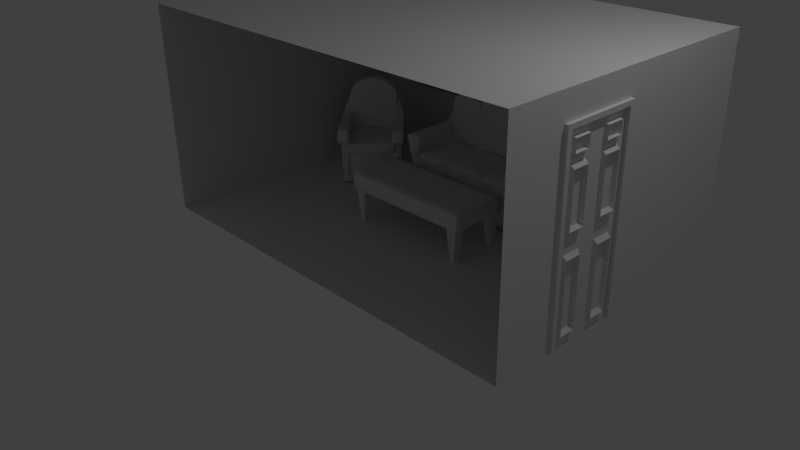 # Source: coach_2.blend  (saved by Blender 2.75.0; exported with 4.5.12 LTS)
import bpy
from mathutils import Matrix  # noqa: F401  (used for matrix-valued properties, if any)

bpy.ops.wm.read_factory_settings(use_empty=True)
scene = bpy.context.scene
scene.name = 'Scene'

# ---- collections
col_collection_1 = bpy.data.collections.new('Collection 1'); scene.collection.children.link(col_collection_1)
col_collection_11 = bpy.data.collections.new('Collection 11'); scene.collection.children.link(col_collection_11)

# ---- materials (node trees are filled in below, after node groups)
mat_semigloss_white = bpy.data.materials.new('semigloss white')
mat_semigloss_white.alpha_threshold = 0.0
mat_semigloss_white.use_transparent_shadow = False
mat_semigloss_white.roughness = 0.5

# ---- material node trees

# ---- world
world_world = bpy.data.worlds.new('World'); scene.world = world_world
world_world.color = (0.05088, 0.05088, 0.05088)
world_world.use_sun_shadow = False
world_world.sun_shadow_jitter_overblur = 0.0
world_world.cycles.sampling_method = 'MANUAL'
world_world.cycles.sample_map_resolution = 256

# ---- cameras
cam_camera = bpy.data.cameras.new('Camera')
cam_camera.clip_end = 100.0
cam_camera.lens = 35.0
cam_camera.sensor_width = 32.0
cam_camera.sensor_height = 18.0
cam_camera.ortho_scale = 7.314
cam_camera.dof.focus_distance = 0.0
cam_camera.dof.aperture_fstop = 128.0

# ---- lights
light_lamp = bpy.data.lights.new('Lamp', 'POINT')
light_lamp.transmission_factor = 0.0
light_lamp.cutoff_distance = 30.0
light_lamp.energy = 100.0
light_lamp.shadow_buffer_clip_start = 1.001
light_lamp.shadow_soft_size = 0.1
light_lamp.shadow_maximum_resolution = 0.006
light_lamp.use_absolute_resolution = True
light_lamp.cycles.use_multiple_importance_sampling = False

# ---- meshes
me_plane_002 = bpy.data.meshes.new('Plane.002')
me_plane_002.from_pydata([(-0.896, 2.248, 0.01057), (-0.9833, 2.045, 0.6454), (-0.896, 2.434, 0.01057), (-0.9833, 2.499, 0.6454), (-0.8307, 2.248, 0.01057), (-0.7744, 2.045, 0.6454), (-0.8307, 2.434, 0.01057), (-0.7744, 2.499, 0.6454), (-0.896, 0.5916, 0.01057), (-0.9833, 0.5267, 0.6454), (-0.896, 0.7843, 0.01057), (-0.9833, 0.98, 0.6454), (-0.8307, 0.5916, 0.01057), (-0.7744, 0.5267, 0.6454), (-0.8307, 0.7843, 0.01057), (-0.7744, 0.98, 0.6454), (0.8667, 0.5916, 0.01057), (0.7794, 0.5267, 0.6454), (0.8667, 0.7843, 0.01057), (0.7794, 0.98, 0.6454), (0.9321, 0.5916, 0.01057), (0.9884, 0.5267, 0.6454), (0.9321, 0.7843, 0.01057), (0.9884, 0.98, 0.6454), (0.8667, 2.248, 0.01057), (0.7794, 2.045, 0.6454), (0.8667, 2.434, 0.01057), (0.7794, 2.499, 0.6454), (0.9321, 2.248, 0.01057), (0.9884, 2.045, 0.6454), (0.9321, 2.434, 0.01057), (0.9884, 2.499, 0.6454), (-1.0, 0.5186, 0.576), (1.0, 0.5186, 0.576), (-1.0, 2.519, 0.576), (1.0, 2.519, 0.576), (-1.0, 2.519, 0.576), (-1.0, 0.5186, 0.576), (1.0, 0.5186, 0.576), (1.0, 2.519, 0.576), (-1.0, 2.519, 0.6835), (-1.0, 0.5186, 0.6835), (1.0, 0.5186, 0.6835), (1.0, 2.519, 0.6835), (0.8922, 0.5186, 0.576), (0.8922, 2.519, 0.576), (0.8922, 0.5186, 0.576), (0.8922, 2.519, 0.576), (0.8922, 0.5186, 0.6835), (0.8922, 2.519, 0.6835), (-0.9096, 2.519, 0.576), (-0.9096, 2.519, 0.576), (-0.9096, 2.519, 0.6835), (-0.9096, 0.5186, 0.576), (-0.9096, 0.5186, 0.576), (-0.9096, 0.5186, 0.6835), (-1.0, 0.7532, 0.576), (1.0, 0.7532, 0.576), (-1.0, 0.7532, 0.576), (1.0, 0.7532, 0.576), (-1.0, 0.7532, 0.6835), (1.0, 0.7532, 0.6835), (0.8922, 0.7532, 0.6835), (0.8922, 0.7532, 0.576), (-0.9096, 0.7532, 0.576), (-0.9096, 0.7532, 0.6835), (1.0, 2.282, 0.576), (1.0, 2.282, 0.576), (1.0, 2.282, 0.6835), (0.8922, 2.282, 0.6835), (-0.9096, 2.282, 0.6835), (-1.0, 2.282, 0.576), (-1.0, 2.282, 0.576), (-1.0, 2.282, 0.6835), (0.8922, 2.282, 0.576), (-0.9096, 2.282, 0.576), (-1.0, 0.7532, 0.4633), (-1.0, 0.5186, 0.4633), (0.8922, 0.5186, 0.4633), (1.0, 0.5186, 0.4633), (1.0, 2.282, 0.4633), (1.0, 2.519, 0.4633), (-0.9096, 2.519, 0.4633), (-1.0, 2.519, 0.4633), (-0.9096, 0.5186, 0.4633), (0.8922, 2.519, 0.4633), (0.8922, 0.7532, 0.4633), (-0.9096, 0.7532, 0.4633), (-1.0, 2.282, 0.4633), (1.0, 0.7532, 0.4633), (0.8922, 2.282, 0.4633), (-0.9096, 2.282, 0.4633)], [], [(1, 3, 2, 0), (3, 7, 6, 2), (7, 5, 4, 6), (5, 1, 0, 4), (0, 2, 6, 4), (5, 7, 3, 1), (9, 11, 10, 8), (11, 15, 14, 10), (15, 13, 12, 14), (13, 9, 8, 12), (8, 10, 14, 12), (13, 15, 11, 9), (17, 19, 18, 16), (19, 23, 22, 18), (23, 21, 20, 22), (21, 17, 16, 20), (16, 18, 22, 20), (21, 23, 19, 17), (25, 27, 26, 24), (27, 31, 30, 26), (31, 29, 28, 30), (29, 25, 24, 28), (24, 26, 30, 28), (29, 31, 27, 25), (44, 53, 84, 78), (51, 36, 40, 52), (56, 32, 37, 58), (50, 34, 36, 51), (44, 33, 38, 46), (66, 35, 39, 67), (69, 68, 43, 49), (46, 38, 42, 48), (67, 39, 43, 68), (58, 37, 41, 60), (54, 46, 48, 55), (70, 69, 49, 52), (53, 44, 46, 54), (35, 45, 47, 39), (39, 47, 49, 43), (66, 57, 89, 80), (64, 63, 86, 87), (32, 53, 54, 37), (73, 70, 52, 40), (37, 54, 55, 41), (45, 50, 51, 47), (47, 51, 52, 49), (41, 55, 65, 60), (74, 75, 91, 90), (34, 50, 82, 83), (55, 48, 62, 65), (72, 58, 60, 73), (38, 59, 61, 42), (48, 42, 61, 62), (33, 57, 59, 38), (71, 56, 58, 72), (50, 45, 85, 82), (34, 71, 72, 36), (36, 72, 73, 40), (60, 65, 70, 73), (71, 34, 83, 88), (64, 75, 74, 63), (65, 62, 69, 70), (59, 67, 68, 61), (62, 61, 68, 69), (57, 66, 67, 59), (35, 66, 80, 81), (90, 85, 81, 80), (91, 82, 85, 90), (88, 83, 82, 91), (77, 76, 87, 84), (84, 87, 86, 78), (78, 86, 89, 79), (76, 88, 91, 87), (86, 90, 80, 89), (53, 32, 77, 84), (45, 35, 81, 85), (63, 74, 90, 86), (56, 71, 88, 76), (32, 56, 76, 77), (75, 64, 87, 91), (57, 33, 79, 89), (33, 44, 78, 79)])
me_plane_002.polygons.foreach_set('use_smooth', [0, 0, 0, 0, 0, 0, 0, 0, 0, 0, 0, 0, 0, 0, 0, 0, 0, 0, 0, 0, 0, 0, 0, 0, 1, 1, 1, 1, 1, 1, 1, 1, 1, 1, 1, 1, 1, 1, 1, 1, 1, 1, 1, 1, 1, 1, 1, 1, 1, 1, 1, 1, 1, 1, 1, 1, 1, 1, 1, 1, 1, 1, 1, 1, 1, 1, 1, 1, 1, 1, 1, 1, 1, 1, 1, 1, 1, 1, 1, 1, 1, 1])
me_plane_002.use_remesh_preserve_volume = False
me_plane_002.use_remesh_preserve_attributes = False
me_plane_002.use_mirror_vertex_groups = False
me_plane_002.update()
me_cube_005 = bpy.data.meshes.new('Cube.005')
me_cube_005.from_pydata([(0.4478, -0.3111, -0.8338), (0.4601, -0.3321, -0.1826), (0.4531, 0.5023, -0.8388), (0.4537, 0.4909, -0.1882), (0.0, 0.4817, -0.1886), (0.4347, 0.5007, -0.7686), (0.0, 0.4931, -0.8393), (0.4482, 0.297, -0.183), (0.4293, -0.3111, -0.7636), (0.4476, 0.3084, -0.8336), (0.0, -0.306, -0.8338), (0.0, 0.3051, -0.1499), (0.0, 0.2992, -0.8341), (0.0, -0.306, -0.7636), (0.4292, 0.3068, -0.7635), (0.0, 0.4918, -0.7691), (0.1729, 0.4857, -0.1884), (0.1667, -0.306, -0.8338), (0.1723, 0.497, -0.8391), (0.131, 0.3051, -0.1499), (0.1668, 0.3031, -0.8339), (0.1667, -0.306, -0.7636), (0.1723, 0.4958, -0.7689), (0.3534, 0.489, -0.1883), (0.3474, -0.306, -0.8338), (0.3473, 0.3065, -0.8337), (0.3474, -0.306, -0.7636), (0.3528, 0.5004, -0.8389), (0.3346, -0.3321, -0.1826), (0.3474, 0.3051, -0.1499), (0.3529, 0.4992, -0.7687), (0.1672, 0.2812, -0.1398), (0.0, 0.3051, -0.1499), (0.1667, -0.2312, -0.1317), (0.0, -0.2312, -0.1314), (0.0, 0.3051, -0.1396), (0.339, 0.3051, -0.1397), (0.339, -0.2312, -0.1319), (0.3537, 0.4841, 0.0926), (0.454, 0.486, 0.09269), (0.477, 0.2908, 0.09776), (0.4743, -0.3111, 0.09849), (0.331, 0.2689, 0.4478), (0.0, 0.4768, 0.09222), (0.1732, 0.4808, 0.09242), (0.1674, 0.2657, 0.295), (0.3209, -0.3111, 0.09849), (0.321, 0.2879, 0.09762), (0.3755, 0.4801, 0.3208), (0.4054, 0.4819, 0.2585), (0.3999, 0.2877, 0.2636), (0.0, 0.4734, 0.2892), (0.1734, 0.4773, 0.2894), (0.3693, 0.3322, 0.295), (0.1695, 0.3236, 0.6398), (0.0, 0.4703, 0.4651), (0.1738, 0.4744, 0.4575), (0.3141, 0.3294, 0.5001), (0.3394, 0.4777, 0.446), (0.3327, 0.3298, 0.4462), (0.3474, 0.3051, 0.03342), (0.4539, 0.4871, 0.02767), (0.3536, 0.4853, 0.02758), (0.1731, 0.4819, 0.02741), (0.0, 0.4779, 0.0272), (0.3084, -0.3111, 0.03342), (0.4485, 0.2932, 0.03282), (0.4865, -0.3111, 0.03342), (0.3327, 0.3298, 0.4462), (0.0, 0.4753, 0.1777), (0.3483, 0.2887, 0.1833), (0.4286, 0.2904, 0.1737), (0.3538, 0.4826, 0.1781), (0.4341, 0.4843, 0.1686), (0.1732, 0.4793, 0.178), (0.4536, 0.4926, -0.2859), (0.4599, -0.3111, -0.2805), (0.4482, 0.2987, -0.2808), (0.0, 0.4834, -0.2864), (0.1728, 0.4874, -0.2862), (0.3353, -0.3111, -0.2805), (0.3533, 0.4908, -0.286), (0.1667, -0.2646, -0.7636), (0.3474, -0.2332, -0.7636), (0.3474, -0.3142, -0.3117), (0.3474, -0.3455, -0.204), (0.1667, -0.3258, -0.151), (0.1667, -0.3458, -0.3117), (0.339, -0.3256, -0.1513), (0.0, -0.346, -0.3117), (0.0, -0.2648, -0.7636), (0.0, -0.326, -0.1508), (0.4555, 0.4844, -0.139), (0.3552, 0.4826, -0.1391), (0.1728, 0.4792, -0.1393), (0.45, 0.2905, -0.1339), (0.0, 0.2965, -0.1401), (0.3493, 0.2965, -0.1401), (0.0, 0.4752, -0.1395), (0.327, -0.3197, -0.1336), (0.4728, -0.3197, -0.1336), (0.3474, 0.2824, 0.03342), (0.3478, 0.2753, 0.09813), (0.1673, 0.2677, 0.1836), (0.3479, 0.2738, 0.1837), (0.3543, 0.271, 0.2966), (0.0, 0.2656, 0.09782), (0.3004, 0.2681, 0.4623), (0.331, 0.2689, 0.4478), (0.3493, 0.2738, -0.1336), (0.1672, 0.2692, 0.09803), (0.0, 0.2655, 0.2947), (0.3476, 0.2732, 0.0332), (0.0, 0.2752, -0.1336), (0.3394, 0.4777, 0.446), (0.0, 0.2555, 0.4919), (0.3004, 0.2681, 0.463), (0.3124, 0.2687, 0.4908), (0.1735, 0.4746, 0.6278), (0.3182, 0.4772, 0.5008), (0.1679, 0.2666, 0.6299), (0.0, 0.4682, 0.5842), (0.3477, 0.272, 0.09822), (0.3206, 0.3296, 0.4812), (0.0, 0.3161, 0.6527), (0.0, 0.4704, 0.6486), (0.0, 0.2627, 0.6421), (0.0, 0.4728, 0.323), (0.1734, 0.4768, 0.3232), (0.3652, 0.4792, 0.3646), (0.361, 0.3309, 0.3686), (0.3593, 0.27, 0.3702), (0.0, 0.2551, 0.5144), (0.1677, 0.2592, 0.4727), (0.3308, 0.2623, 0.448), (0.3308, 0.2623, 0.448), (0.3674, 0.2647, 0.2968), (0.3002, 0.2615, 0.4625), (0.3591, 0.2634, 0.3704), (0.1674, 0.2611, 0.3727), (0.3002, 0.2615, 0.4632), (0.1681, 0.2584, 0.5674), (0.3122, 0.2621, 0.491), (0.0, 0.2589, 0.2949), (0.0, 0.2576, 0.3717), (0.3189, 0.2688, 0.4758), (0.1671, 0.2594, 0.4951), (0.0, 0.2546, 0.5796), (0.3478, 0.2706, 0.1837), (0.3542, 0.2677, 0.2967), (0.3492, 0.2705, -0.1335), (0.1671, 0.2703, 0.03302), (0.0, 0.2622, 0.2948), (0.0, 0.2641, 0.1833), (0.0, 0.2668, 0.0328), (0.0, 0.264, -0.1339), (0.4337, 0.4905, -0.1882), (0.4277, -0.3111, -0.8338), (0.4276, 0.308, -0.8337), (0.4092, -0.3111, -0.7636), (0.433, 0.5019, -0.8388), (0.435, -0.3321, -0.1826), (0.4331, 0.5007, -0.7686), (0.4339, 0.4856, 0.09267), (0.4436, -0.3111, 0.09849), (0.4447, 0.311, 0.09879), (0.3994, 0.4815, 0.2709), (0.3938, 0.2966, 0.2699), (0.3209, -0.3471, 0.09653), (0.4339, 0.4868, 0.02766), (0.418, 0.484, 0.1705), (0.4125, 0.2901, 0.1756), (0.435, -0.3111, -0.2805), (0.4336, 0.4922, -0.2859), (0.4355, 0.4841, -0.139), (0.3454, -0.3471, 0.09653), (0.3688, 0.5007, -0.8389), (0.3546, -0.3321, -0.1826), (0.3689, 0.4995, -0.7687), (0.3454, -0.3111, 0.09849), (0.346, 0.2883, 0.09764), (0.3742, 0.3251, 0.29), (0.3346, -0.364, -0.1818), (0.3611, 0.289, 0.1817), (0.3694, 0.4911, -0.286), (0.3546, -0.364, -0.1818), (0.3695, 0.4893, -0.1883), (0.3635, -0.3111, -0.8338), (0.3634, 0.3068, -0.8337), (0.3635, -0.3111, -0.7636), (0.3697, 0.4844, 0.09261), (0.3803, 0.4804, 0.3108), (0.3697, 0.4856, 0.02759), (0.3666, 0.4829, 0.1766), (0.3552, -0.3111, -0.2805), (0.3713, 0.4829, -0.1391), (0.3546, -0.3321, -0.1826), (0.3346, -0.3321, -0.1826), (0.3454, -0.3111, 0.09849), (0.3209, -0.3111, 0.09849), (0.3084, -0.3111, 0.03342), (0.4865, -0.3111, 0.03342), (0.4743, -0.3111, 0.09849), (0.327, -0.3197, -0.1336), (0.4728, -0.3197, -0.1336), (0.4601, -0.3321, -0.1826), (0.435, -0.3321, -0.1826), (0.4436, -0.3111, 0.09849), (0.3154, -0.3951, 0.01392), (0.4936, -0.3951, 0.01392), (0.4743, -0.3471, 0.09653), (0.327, -0.382, -0.1344), (0.4728, -0.382, -0.1344), (0.3439, -0.3951, 0.01392), (0.4601, -0.364, -0.1818), (0.3503, -0.382, -0.1344), (0.435, -0.364, -0.1818), (0.4436, -0.3471, 0.09653), (0.4579, -0.3951, 0.01392), (0.4437, -0.382, -0.1344), (0.4534, 0.4964, -0.5031), (0.4545, -0.3111, -0.4979), (0.4479, 0.3025, -0.498), (0.0, 0.4872, -0.5036), (0.1726, 0.4912, -0.5034), (0.3407, -0.3111, -0.4979), (0.3531, 0.4945, -0.5032), (0.3474, -0.283, -0.515), (0.4317, -0.3111, -0.4979), (0.4334, 0.496, -0.5032), (0.3692, 0.4948, -0.5032), (0.3589, -0.3111, -0.4979), (0.3266, 0.4774, 0.4791), (0.0, 0.4689, 0.5425), (0.3187, 0.2622, 0.4759), (0.1735, 0.474, 0.5014), (0.3452, -0.4854, 0.0927), (0.3207, -0.4868, 0.09136), (0.3088, -0.4602, 0.03167), (0.4867, -0.4494, 0.04141), (0.4738, -0.4776, 0.09975), (0.3373, -0.4585, 0.03322), (0.4432, -0.4794, 0.09807), (0.4512, -0.4516, 0.03946), (0.3501, -0.4844, 0.09835), (0.3256, -0.4855, 0.09971), (0.3088, -0.4603, 0.03167), (0.4867, -0.4496, 0.04141), (0.4789, -0.4792, 0.09121), (0.3373, -0.4586, 0.03322), (0.4482, -0.4804, 0.09291), (0.4512, -0.4517, 0.03946), (0.3477, -0.5668, -0.01272), (0.3233, -0.5696, -0.01236), (0.3087, -0.509, -0.03357), (0.4858, -0.4849, -0.01662), (0.4762, -0.5519, -0.01461), (0.337, -0.5051, -0.03085), (0.4456, -0.5554, -0.01416), (0.4504, -0.4897, -0.02001), (0.3479, -0.5772, -0.07151), (0.3234, -0.5801, -0.07115), (0.3118, -0.5194, -0.09218), (0.4889, -0.4953, -0.07523), (0.4764, -0.5624, -0.07339), (0.3402, -0.5155, -0.08947), (0.4458, -0.5659, -0.07295), (0.4535, -0.5001, -0.07862), (0.3371, -0.4366, -0.0132), (0.3084, -0.4394, -0.01375), (0.4879, -0.422, -0.01028), (0.452, -0.4255, -0.01098), (0.3266, -0.447, -0.1553), (0.2979, -0.4498, -0.1559), (0.4774, -0.4324, -0.1524), (0.4415, -0.4359, -0.1531), (0.3366, -0.4285, -0.05173), (0.308, -0.4326, -0.05232), (0.487, -0.4071, -0.04862), (0.4512, -0.4122, -0.04936), (0.3245, -0.3906, -0.1216), (0.2958, -0.3947, -0.1221), (0.4749, -0.3692, -0.1184), (0.4391, -0.3743, -0.1192), (0.3377, -0.3927, 0.01117), (0.3092, -0.3927, 0.01117), (0.4874, -0.3927, 0.01117), (0.4518, -0.3927, 0.01117), (0.3373, -0.4585, 0.03322), (0.4512, -0.4516, 0.03946), (0.3088, -0.4602, 0.03167), (0.4867, -0.4494, 0.04141), (0.1667, -0.3147, -0.7636), (0.3474, -0.2833, -0.7636), (0.3474, -0.252, -0.515), (0.1667, -0.3147, -0.515), (0.1667, -0.3147, -0.3117), (0.3474, -0.2831, -0.3117), (0.0, -0.3149, -0.3117), (0.0, -0.3149, -0.515), (0.0, -0.3149, -0.7636), (0.3474, -0.3916, -0.204), (0.1664, -0.3786, -0.2099), (0.1667, -0.3718, -0.151), (0.339, -0.3716, -0.1513), (0.3474, -0.3602, -0.3117), (0.1667, -0.3918, -0.3117), (0.0, -0.392, -0.3117), (0.0, -0.372, -0.1508), (0.0, -0.392, -0.2059), (0.0, -0.392, -0.2073)], [], [(162, 5, 2, 160), (14, 8, 0, 9), (158, 160, 2, 9), (17, 20, 25, 24), (48, 52, 128, 129), (157, 158, 9, 0), (21, 13, 10, 17), (5, 14, 9, 2), (220, 222, 14, 5), (222, 221, 8, 14), (229, 220, 5, 162), (223, 224, 22, 15), (10, 12, 20, 17), (12, 6, 18, 20), (15, 22, 18, 6), (192, 62, 38, 190), (52, 51, 127, 128), (189, 26, 24, 187), (231, 225, 26, 189), (23, 16, 94, 93), (21, 26, 83, 82), (20, 18, 27, 25), (22, 30, 27, 18), (26, 21, 17, 24), (225, 80, 84, 227), (86, 91, 308, 303), (28, 29, 36, 37), (80, 28, 85, 84), (171, 71, 50, 167), (179, 180, 47, 46), (60, 65, 46, 47), (66, 61, 39, 40), (60, 47, 102, 101), (161, 1, 205, 206), (67, 66, 40, 41), (130, 129, 58, 59), (193, 72, 48, 191), (72, 74, 52, 48), (74, 69, 51, 52), (71, 73, 49, 50), (120, 126, 147, 141), (130, 59, 108, 131), (100, 95, 66, 67), (41, 164, 207, 202), (95, 92, 61, 66), (97, 99, 65, 60), (93, 94, 63, 62), (195, 93, 62, 192), (47, 70, 104, 102), (94, 98, 64, 63), (40, 39, 73, 71), (44, 43, 69, 74), (38, 44, 74, 72), (190, 38, 72, 193), (70, 53, 105, 104), (165, 40, 71, 171), (16, 23, 81, 79), (177, 28, 80, 194), (4, 16, 79, 78), (156, 3, 75, 173), (7, 1, 76, 77), (3, 7, 77, 75), (227, 84, 297, 294), (89, 87, 306, 307), (85, 88, 304, 301), (90, 82, 292, 300), (28, 37, 88, 85), (16, 4, 98, 94), (13, 21, 82, 90), (87, 84, 305, 306), (33, 34, 91, 86), (37, 33, 86, 88), (63, 64, 43, 44), (45, 111, 152), (186, 23, 93, 195), (62, 63, 44, 38), (29, 28, 99, 97), (7, 3, 92, 95), (65, 99, 203, 200), (153, 103, 45, 152), (1, 7, 95, 100), (104, 105, 149, 148), (103, 148, 149, 45), (117, 120, 141, 142), (102, 104, 148, 122), (101, 102, 122, 112), (111, 45, 143), (97, 60, 101, 109), (123, 232, 119, 57), (145, 123, 57, 117), (108, 59, 68, 42), (59, 58, 114, 68), (116, 107, 137, 140), (131, 108, 134, 138), (57, 119, 118, 54), (57, 54, 120, 117), (132, 146, 141, 147), (108, 42, 135, 134), (53, 130, 131, 105), (53, 48, 129, 130), (128, 127, 55, 56), (166, 167, 50, 49), (54, 118, 125, 124), (145, 117, 142, 234), (105, 131, 138, 136), (235, 233, 121, 118), (139, 138, 134, 133), (56, 55, 233, 235), (144, 139, 133, 115), (110, 122, 148, 103), (45, 105, 136), (133, 134, 135), (115, 133, 146, 132), (109, 101, 112, 150), (143, 45, 139, 144), (105, 45, 149), (45, 136, 138, 139), (106, 110, 103, 153), (155, 31, 151, 154), (118, 121, 125), (191, 181, 167, 166), (1, 100, 204, 205), (3, 156, 174, 92), (186, 156, 173, 184), (1, 161, 172, 76), (180, 165, 171, 183), (39, 163, 170, 73), (92, 174, 169, 61), (28, 177, 196, 197), (73, 170, 166, 49), (100, 67, 201, 204), (41, 40, 165, 164), (183, 171, 167, 181), (221, 228, 159, 8), (8, 159, 157, 0), (61, 169, 163, 39), (230, 229, 162, 178), (187, 188, 158, 157), (188, 176, 160, 158), (178, 162, 160, 176), (30, 178, 176, 27), (25, 27, 176, 188), (24, 25, 188, 187), (226, 230, 178, 30), (70, 183, 181, 53), (177, 161, 206, 196), (179, 46, 199, 198), (47, 180, 183, 70), (23, 186, 184, 81), (99, 28, 197, 203), (48, 53, 181, 191), (156, 186, 195, 174), (161, 177, 194, 172), (163, 190, 193, 170), (174, 195, 192, 169), (170, 193, 191, 166), (164, 165, 180, 179), (228, 231, 189, 159), (159, 189, 187, 157), (169, 192, 190, 163), (200, 203, 211, 208), (203, 197, 182, 211), (197, 196, 185, 182), (196, 206, 216, 185), (206, 205, 214, 216), (201, 202, 210, 209), (199, 200, 208, 168), (204, 201, 209, 212), (205, 204, 212, 214), (67, 41, 202, 201), (164, 179, 198, 207), (46, 65, 200, 199), (168, 208, 238, 237), (219, 212, 209, 218), (216, 214, 212, 219), (185, 216, 219, 215), (215, 219, 218, 213), (218, 209, 286, 287), (243, 241, 288, 289), (211, 215, 213, 208), (182, 185, 215, 211), (202, 207, 217, 210), (207, 198, 175, 217), (198, 199, 168, 175), (172, 194, 231, 228), (81, 184, 230, 226), (184, 173, 229, 230), (76, 172, 228, 221), (87, 89, 298, 296), (26, 225, 227, 83), (79, 81, 226, 224), (194, 80, 225, 231), (78, 79, 224, 223), (173, 75, 220, 229), (77, 76, 221, 222), (75, 77, 222, 220), (88, 86, 303, 304), (154, 151, 110, 106), (83, 227, 294, 293), (224, 226, 30, 22), (129, 128, 56, 58), (58, 56, 114), (232, 235, 118, 119), (29, 31, 36), (19, 11, 32, 31), (33, 31, 35, 34), (31, 32, 35), (96, 31, 113), (31, 29, 97), (11, 19, 31, 96), (31, 109, 150), (31, 97, 109), (31, 150, 112, 151), (151, 112, 122, 110), (113, 31, 155), (37, 36, 31, 33), (114, 56, 235, 232), (54, 124, 126, 120), (42, 145, 234, 135), (42, 68, 123, 145), (68, 114, 232, 123), (146, 234, 142, 141), (133, 135, 234, 146), (242, 236, 244, 250), (236, 237, 245, 244), (239, 240, 248, 247), (210, 217, 242, 240), (217, 175, 236, 242), (209, 210, 240, 239), (238, 208, 285, 290), (175, 168, 237, 236), (247, 248, 256, 255), (248, 250, 258, 256), (249, 251, 259, 257), (243, 239, 247, 251), (238, 241, 249, 246), (237, 238, 246, 245), (241, 243, 251, 249), (240, 242, 250, 248), (254, 257, 268, 269), (258, 252, 260, 266), (252, 253, 261, 260), (244, 245, 253, 252), (250, 244, 252, 258), (251, 247, 255, 259), (246, 249, 257, 254), (245, 246, 254, 253), (267, 263, 264, 266), (265, 267, 266, 260), (262, 265, 260, 261), (259, 255, 270, 271), (253, 254, 262, 261), (255, 263, 274, 270), (256, 258, 266, 264), (255, 256, 264, 263), (274, 275, 283, 282), (270, 274, 282, 278), (271, 270, 278, 279), (263, 267, 275, 274), (262, 254, 269, 273), (257, 259, 271, 268), (265, 262, 273, 272), (267, 265, 272, 275), (279, 278, 282, 283), (277, 276, 280, 281), (276, 279, 283, 280), (268, 271, 279, 276), (269, 268, 276, 277), (273, 269, 277, 281), (275, 272, 280, 283), (272, 273, 281, 280), (285, 284, 288, 290), (284, 287, 289, 288), (287, 286, 291, 289), (209, 239, 291, 286), (213, 218, 287, 284), (208, 213, 284, 285), (239, 243, 289, 291), (241, 238, 290, 288), (294, 295, 292, 293), (295, 299, 300, 292), (297, 296, 295, 294), (296, 298, 299, 295), (82, 83, 293, 292), (84, 87, 296, 297), (302, 310, 307, 306), (302, 301, 304, 303), (301, 302, 306, 305), (309, 302, 303, 308), (310, 302, 309), (84, 85, 301, 305)])
me_cube_005.polygons.foreach_set('use_smooth', [True] * 291)
me_cube_005.use_remesh_preserve_volume = False
me_cube_005.use_remesh_preserve_attributes = False
me_cube_005.use_mirror_vertex_groups = False
me_cube_005.update()
me_cube_002 = bpy.data.meshes.new('Cube.002')
me_cube_002.from_pydata([(0.4478, -0.3111, -0.8338), (0.4601, -0.3321, -0.1826), (0.4531, 0.5023, -0.8388), (0.4537, 0.4909, -0.1882), (0.0, 0.4817, -0.1886), (0.4347, 0.5007, -0.7686), (0.0, 0.4931, -0.8393), (0.4482, 0.297, -0.183), (0.4293, -0.3111, -0.7636), (0.4476, 0.3084, -0.8336), (0.0, -0.306, -0.8338), (0.0, 0.3051, -0.1499), (0.0, 0.2992, -0.8341), (0.0, -0.306, -0.7636), (0.4292, 0.3068, -0.7635), (0.0, 0.4918, -0.7691), (0.1729, 0.4857, -0.1884), (0.1667, -0.306, -0.8338), (0.1723, 0.497, -0.8391), (0.131, 0.3051, -0.1499), (0.1668, 0.3031, -0.8339), (0.1667, -0.306, -0.7636), (0.1723, 0.4958, -0.7689), (0.3534, 0.489, -0.1883), (0.3474, -0.306, -0.8338), (0.3473, 0.3065, -0.8337), (0.3474, -0.306, -0.7636), (0.3528, 0.5004, -0.8389), (0.3346, -0.3321, -0.1826), (0.3474, 0.3051, -0.1499), (0.3529, 0.4992, -0.7687), (0.1672, 0.2812, -0.1398), (0.0, 0.3051, -0.1499), (0.1667, -0.2312, -0.1317), (0.0, -0.2312, -0.1314), (0.0, 0.3051, -0.1396), (0.339, 0.3051, -0.1397), (0.339, -0.2312, -0.1319), (0.3537, 0.4841, 0.0926), (0.454, 0.486, 0.09269), (0.477, 0.2908, 0.09776), (0.4743, -0.3111, 0.09849), (0.331, 0.2689, 0.4478), (0.0, 0.4768, 0.09222), (0.1732, 0.4808, 0.09242), (0.1674, 0.2657, 0.295), (0.3209, -0.3111, 0.09849), (0.321, 0.2879, 0.09762), (0.3755, 0.4801, 0.3208), (0.4054, 0.4819, 0.2585), (0.3999, 0.2877, 0.2636), (0.0, 0.4734, 0.2892), (0.1734, 0.4773, 0.2894), (0.3693, 0.3322, 0.295), (0.1695, 0.3236, 0.6398), (0.0, 0.4703, 0.4651), (0.1738, 0.4744, 0.4575), (0.3141, 0.3294, 0.5001), (0.3394, 0.4777, 0.446), (0.3327, 0.3298, 0.4462), (0.3474, 0.3051, 0.03342), (0.4539, 0.4871, 0.02767), (0.3536, 0.4853, 0.02758), (0.1731, 0.4819, 0.02741), (0.0, 0.4779, 0.0272), (0.3084, -0.3111, 0.03342), (0.4485, 0.2932, 0.03282), (0.4865, -0.3111, 0.03342), (0.3327, 0.3298, 0.4462), (0.0, 0.4753, 0.1777), (0.3483, 0.2887, 0.1833), (0.4286, 0.2904, 0.1737), (0.3538, 0.4826, 0.1781), (0.4341, 0.4843, 0.1686), (0.1732, 0.4793, 0.178), (0.4536, 0.4926, -0.2859), (0.4599, -0.3111, -0.2805), (0.4482, 0.2987, -0.2808), (0.0, 0.4834, -0.2864), (0.1728, 0.4874, -0.2862), (0.3353, -0.3111, -0.2805), (0.3533, 0.4908, -0.286), (0.1667, -0.2646, -0.7636), (0.3474, -0.2332, -0.7636), (0.3474, -0.3142, -0.3117), (0.3474, -0.3455, -0.204), (0.1667, -0.3258, -0.151), (0.1667, -0.3458, -0.3117), (0.339, -0.3256, -0.1513), (0.0, -0.346, -0.3117), (0.0, -0.2648, -0.7636), (0.0, -0.326, -0.1508), (0.4555, 0.4844, -0.139), (0.3552, 0.4826, -0.1391), (0.1728, 0.4792, -0.1393), (0.45, 0.2905, -0.1339), (0.0, 0.2965, -0.1401), (0.3493, 0.2965, -0.1401), (0.0, 0.4752, -0.1395), (0.327, -0.3197, -0.1336), (0.4728, -0.3197, -0.1336), (0.3474, 0.2824, 0.03342), (0.3478, 0.2753, 0.09813), (0.1673, 0.2677, 0.1836), (0.3479, 0.2738, 0.1837), (0.3543, 0.271, 0.2966), (0.0, 0.2656, 0.09782), (0.3004, 0.2681, 0.4623), (0.331, 0.2689, 0.4478), (0.3493, 0.2738, -0.1336), (0.1672, 0.2692, 0.09803), (0.0, 0.2655, 0.2947), (0.3476, 0.2732, 0.0332), (0.0, 0.2752, -0.1336), (0.3394, 0.4777, 0.446), (0.0, 0.2555, 0.4919), (0.3004, 0.2681, 0.463), (0.3124, 0.2687, 0.4908), (0.1735, 0.4746, 0.6278), (0.3182, 0.4772, 0.5008), (0.1679, 0.2666, 0.6299), (0.0, 0.4682, 0.5842), (0.3477, 0.272, 0.09822), (0.3206, 0.3296, 0.4812), (0.0, 0.3161, 0.6527), (0.0, 0.4704, 0.6486), (0.0, 0.2627, 0.6421), (0.0, 0.4728, 0.323), (0.1734, 0.4768, 0.3232), (0.3652, 0.4792, 0.3646), (0.361, 0.3309, 0.3686), (0.3593, 0.27, 0.3702), (0.0, 0.2551, 0.5144), (0.1677, 0.2592, 0.4727), (0.3308, 0.2623, 0.448), (0.3308, 0.2623, 0.448), (0.3674, 0.2647, 0.2968), (0.3002, 0.2615, 0.4625), (0.3591, 0.2634, 0.3704), (0.1674, 0.2611, 0.3727), (0.3002, 0.2615, 0.4632), (0.1681, 0.2584, 0.5674), (0.3122, 0.2621, 0.491), (0.0, 0.2589, 0.2949), (0.0, 0.2576, 0.3717), (0.3189, 0.2688, 0.4758), (0.1671, 0.2594, 0.4951), (0.0, 0.2546, 0.5796), (0.3478, 0.2706, 0.1837), (0.3542, 0.2677, 0.2967), (0.3492, 0.2705, -0.1335), (0.1671, 0.2703, 0.03302), (0.0, 0.2622, 0.2948), (0.0, 0.2641, 0.1833), (0.0, 0.2668, 0.0328), (0.0, 0.264, -0.1339), (0.4337, 0.4905, -0.1882), (0.4277, -0.3111, -0.8338), (0.4276, 0.308, -0.8337), (0.4092, -0.3111, -0.7636), (0.433, 0.5019, -0.8388), (0.435, -0.3321, -0.1826), (0.4331, 0.5007, -0.7686), (0.4339, 0.4856, 0.09267), (0.4436, -0.3111, 0.09849), (0.4447, 0.311, 0.09879), (0.3994, 0.4815, 0.2709), (0.3938, 0.2966, 0.2699), (0.3209, -0.3471, 0.09653), (0.4339, 0.4868, 0.02766), (0.418, 0.484, 0.1705), (0.4125, 0.2901, 0.1756), (0.435, -0.3111, -0.2805), (0.4336, 0.4922, -0.2859), (0.4355, 0.4841, -0.139), (0.3454, -0.3471, 0.09653), (0.3688, 0.5007, -0.8389), (0.3546, -0.3321, -0.1826), (0.3689, 0.4995, -0.7687), (0.3454, -0.3111, 0.09849), (0.346, 0.2883, 0.09764), (0.3742, 0.3251, 0.29), (0.3346, -0.364, -0.1818), (0.3611, 0.289, 0.1817), (0.3694, 0.4911, -0.286), (0.3546, -0.364, -0.1818), (0.3695, 0.4893, -0.1883), (0.3635, -0.3111, -0.8338), (0.3634, 0.3068, -0.8337), (0.3635, -0.3111, -0.7636), (0.3697, 0.4844, 0.09261), (0.3803, 0.4804, 0.3108), (0.3697, 0.4856, 0.02759), (0.3666, 0.4829, 0.1766), (0.3552, -0.3111, -0.2805), (0.3713, 0.4829, -0.1391), (0.3546, -0.3321, -0.1826), (0.3346, -0.3321, -0.1826), (0.3454, -0.3111, 0.09849), (0.3209, -0.3111, 0.09849), (0.3084, -0.3111, 0.03342), (0.4865, -0.3111, 0.03342), (0.4743, -0.3111, 0.09849), (0.327, -0.3197, -0.1336), (0.4728, -0.3197, -0.1336), (0.4601, -0.3321, -0.1826), (0.435, -0.3321, -0.1826), (0.4436, -0.3111, 0.09849), (0.3154, -0.3951, 0.01392), (0.4936, -0.3951, 0.01392), (0.4743, -0.3471, 0.09653), (0.327, -0.382, -0.1344), (0.4728, -0.382, -0.1344), (0.3439, -0.3951, 0.01392), (0.4601, -0.364, -0.1818), (0.3503, -0.382, -0.1344), (0.435, -0.364, -0.1818), (0.4436, -0.3471, 0.09653), (0.4579, -0.3951, 0.01392), (0.4437, -0.382, -0.1344), (0.4534, 0.4964, -0.5031), (0.4545, -0.3111, -0.4979), (0.4479, 0.3025, -0.498), (0.0, 0.4872, -0.5036), (0.1726, 0.4912, -0.5034), (0.3407, -0.3111, -0.4979), (0.3531, 0.4945, -0.5032), (0.3474, -0.283, -0.515), (0.4317, -0.3111, -0.4979), (0.4334, 0.496, -0.5032), (0.3692, 0.4948, -0.5032), (0.3589, -0.3111, -0.4979), (0.3266, 0.4774, 0.4791), (0.0, 0.4689, 0.5425), (0.3187, 0.2622, 0.4759), (0.1735, 0.474, 0.5014), (0.3452, -0.4854, 0.0927), (0.3207, -0.4868, 0.09136), (0.3088, -0.4602, 0.03167), (0.4867, -0.4494, 0.04141), (0.4738, -0.4776, 0.09975), (0.3373, -0.4585, 0.03322), (0.4432, -0.4794, 0.09807), (0.4512, -0.4516, 0.03946), (0.3501, -0.4844, 0.09835), (0.3256, -0.4855, 0.09971), (0.3088, -0.4603, 0.03167), (0.4867, -0.4496, 0.04141), (0.4789, -0.4792, 0.09121), (0.3373, -0.4586, 0.03322), (0.4482, -0.4804, 0.09291), (0.4512, -0.4517, 0.03946), (0.3477, -0.5668, -0.01272), (0.3233, -0.5696, -0.01236), (0.3087, -0.509, -0.03357), (0.4858, -0.4849, -0.01662), (0.4762, -0.5519, -0.01461), (0.337, -0.5051, -0.03085), (0.4456, -0.5554, -0.01416), (0.4504, -0.4897, -0.02001), (0.3479, -0.5772, -0.07151), (0.3234, -0.5801, -0.07115), (0.3118, -0.5194, -0.09218), (0.4889, -0.4953, -0.07523), (0.4764, -0.5624, -0.07339), (0.3402, -0.5155, -0.08947), (0.4458, -0.5659, -0.07295), (0.4535, -0.5001, -0.07862), (0.3371, -0.4366, -0.0132), (0.3084, -0.4394, -0.01375), (0.4879, -0.422, -0.01028), (0.452, -0.4255, -0.01098), (0.3266, -0.447, -0.1553), (0.2979, -0.4498, -0.1559), (0.4774, -0.4324, -0.1524), (0.4415, -0.4359, -0.1531), (0.3366, -0.4285, -0.05173), (0.308, -0.4326, -0.05232), (0.487, -0.4071, -0.04862), (0.4512, -0.4122, -0.04936), (0.3245, -0.3906, -0.1216), (0.2958, -0.3947, -0.1221), (0.4749, -0.3692, -0.1184), (0.4391, -0.3743, -0.1192), (0.3377, -0.3927, 0.01117), (0.3092, -0.3927, 0.01117), (0.4874, -0.3927, 0.01117), (0.4518, -0.3927, 0.01117), (0.3373, -0.4585, 0.03322), (0.4512, -0.4516, 0.03946), (0.3088, -0.4602, 0.03167), (0.4867, -0.4494, 0.04141), (0.1667, -0.3147, -0.7636), (0.3474, -0.2833, -0.7636), (0.3474, -0.252, -0.515), (0.1667, -0.3147, -0.515), (0.1667, -0.3147, -0.3117), (0.3474, -0.2831, -0.3117), (0.0, -0.3149, -0.3117), (0.0, -0.3149, -0.515), (0.0, -0.3149, -0.7636), (0.3474, -0.3916, -0.204), (0.1664, -0.3786, -0.2099), (0.1667, -0.3718, -0.151), (0.339, -0.3716, -0.1513), (0.3474, -0.3602, -0.3117), (0.1667, -0.3918, -0.3117), (0.0, -0.392, -0.3117), (0.0, -0.372, -0.1508), (0.0, -0.392, -0.2059), (0.0, -0.392, -0.2073)], [], [(162, 5, 2, 160), (14, 8, 0, 9), (158, 160, 2, 9), (17, 20, 25, 24), (48, 52, 128, 129), (157, 158, 9, 0), (21, 13, 10, 17), (5, 14, 9, 2), (220, 222, 14, 5), (222, 221, 8, 14), (229, 220, 5, 162), (223, 224, 22, 15), (10, 12, 20, 17), (12, 6, 18, 20), (15, 22, 18, 6), (192, 62, 38, 190), (52, 51, 127, 128), (189, 26, 24, 187), (231, 225, 26, 189), (23, 16, 94, 93), (21, 26, 83, 82), (20, 18, 27, 25), (22, 30, 27, 18), (26, 21, 17, 24), (225, 80, 84, 227), (86, 91, 308, 303), (28, 29, 36, 37), (80, 28, 85, 84), (171, 71, 50, 167), (179, 180, 47, 46), (60, 65, 46, 47), (66, 61, 39, 40), (60, 47, 102, 101), (161, 1, 205, 206), (67, 66, 40, 41), (130, 129, 58, 59), (193, 72, 48, 191), (72, 74, 52, 48), (74, 69, 51, 52), (71, 73, 49, 50), (120, 126, 147, 141), (130, 59, 108, 131), (100, 95, 66, 67), (41, 164, 207, 202), (95, 92, 61, 66), (97, 99, 65, 60), (93, 94, 63, 62), (195, 93, 62, 192), (47, 70, 104, 102), (94, 98, 64, 63), (40, 39, 73, 71), (44, 43, 69, 74), (38, 44, 74, 72), (190, 38, 72, 193), (70, 53, 105, 104), (165, 40, 71, 171), (16, 23, 81, 79), (177, 28, 80, 194), (4, 16, 79, 78), (156, 3, 75, 173), (7, 1, 76, 77), (3, 7, 77, 75), (227, 84, 297, 294), (89, 87, 306, 307), (85, 88, 304, 301), (90, 82, 292, 300), (28, 37, 88, 85), (16, 4, 98, 94), (13, 21, 82, 90), (87, 84, 305, 306), (33, 34, 91, 86), (37, 33, 86, 88), (63, 64, 43, 44), (45, 111, 152), (186, 23, 93, 195), (62, 63, 44, 38), (29, 28, 99, 97), (7, 3, 92, 95), (65, 99, 203, 200), (153, 103, 45, 152), (1, 7, 95, 100), (104, 105, 149, 148), (103, 148, 149, 45), (117, 120, 141, 142), (102, 104, 148, 122), (101, 102, 122, 112), (111, 45, 143), (97, 60, 101, 109), (123, 232, 119, 57), (145, 123, 57, 117), (108, 59, 68, 42), (59, 58, 114, 68), (116, 107, 137, 140), (131, 108, 134, 138), (57, 119, 118, 54), (57, 54, 120, 117), (132, 146, 141, 147), (108, 42, 135, 134), (53, 130, 131, 105), (53, 48, 129, 130), (128, 127, 55, 56), (166, 167, 50, 49), (54, 118, 125, 124), (145, 117, 142, 234), (105, 131, 138, 136), (235, 233, 121, 118), (139, 138, 134, 133), (56, 55, 233, 235), (144, 139, 133, 115), (110, 122, 148, 103), (45, 105, 136), (133, 134, 135), (115, 133, 146, 132), (109, 101, 112, 150), (143, 45, 139, 144), (105, 45, 149), (45, 136, 138, 139), (106, 110, 103, 153), (155, 31, 151, 154), (118, 121, 125), (191, 181, 167, 166), (1, 100, 204, 205), (3, 156, 174, 92), (186, 156, 173, 184), (1, 161, 172, 76), (180, 165, 171, 183), (39, 163, 170, 73), (92, 174, 169, 61), (28, 177, 196, 197), (73, 170, 166, 49), (100, 67, 201, 204), (41, 40, 165, 164), (183, 171, 167, 181), (221, 228, 159, 8), (8, 159, 157, 0), (61, 169, 163, 39), (230, 229, 162, 178), (187, 188, 158, 157), (188, 176, 160, 158), (178, 162, 160, 176), (30, 178, 176, 27), (25, 27, 176, 188), (24, 25, 188, 187), (226, 230, 178, 30), (70, 183, 181, 53), (177, 161, 206, 196), (179, 46, 199, 198), (47, 180, 183, 70), (23, 186, 184, 81), (99, 28, 197, 203), (48, 53, 181, 191), (156, 186, 195, 174), (161, 177, 194, 172), (163, 190, 193, 170), (174, 195, 192, 169), (170, 193, 191, 166), (164, 165, 180, 179), (228, 231, 189, 159), (159, 189, 187, 157), (169, 192, 190, 163), (200, 203, 211, 208), (203, 197, 182, 211), (197, 196, 185, 182), (196, 206, 216, 185), (206, 205, 214, 216), (201, 202, 210, 209), (199, 200, 208, 168), (204, 201, 209, 212), (205, 204, 212, 214), (67, 41, 202, 201), (164, 179, 198, 207), (46, 65, 200, 199), (168, 208, 238, 237), (219, 212, 209, 218), (216, 214, 212, 219), (185, 216, 219, 215), (215, 219, 218, 213), (218, 209, 286, 287), (243, 241, 288, 289), (211, 215, 213, 208), (182, 185, 215, 211), (202, 207, 217, 210), (207, 198, 175, 217), (198, 199, 168, 175), (172, 194, 231, 228), (81, 184, 230, 226), (184, 173, 229, 230), (76, 172, 228, 221), (87, 89, 298, 296), (26, 225, 227, 83), (79, 81, 226, 224), (194, 80, 225, 231), (78, 79, 224, 223), (173, 75, 220, 229), (77, 76, 221, 222), (75, 77, 222, 220), (88, 86, 303, 304), (154, 151, 110, 106), (83, 227, 294, 293), (224, 226, 30, 22), (129, 128, 56, 58), (58, 56, 114), (232, 235, 118, 119), (29, 31, 36), (19, 11, 32, 31), (33, 31, 35, 34), (31, 32, 35), (96, 31, 113), (31, 29, 97), (11, 19, 31, 96), (31, 109, 150), (31, 97, 109), (31, 150, 112, 151), (151, 112, 122, 110), (113, 31, 155), (37, 36, 31, 33), (114, 56, 235, 232), (54, 124, 126, 120), (42, 145, 234, 135), (42, 68, 123, 145), (68, 114, 232, 123), (146, 234, 142, 141), (133, 135, 234, 146), (242, 236, 244, 250), (236, 237, 245, 244), (239, 240, 248, 247), (210, 217, 242, 240), (217, 175, 236, 242), (209, 210, 240, 239), (238, 208, 285, 290), (175, 168, 237, 236), (247, 248, 256, 255), (248, 250, 258, 256), (249, 251, 259, 257), (243, 239, 247, 251), (238, 241, 249, 246), (237, 238, 246, 245), (241, 243, 251, 249), (240, 242, 250, 248), (254, 257, 268, 269), (258, 252, 260, 266), (252, 253, 261, 260), (244, 245, 253, 252), (250, 244, 252, 258), (251, 247, 255, 259), (246, 249, 257, 254), (245, 246, 254, 253), (267, 263, 264, 266), (265, 267, 266, 260), (262, 265, 260, 261), (259, 255, 270, 271), (253, 254, 262, 261), (255, 263, 274, 270), (256, 258, 266, 264), (255, 256, 264, 263), (274, 275, 283, 282), (270, 274, 282, 278), (271, 270, 278, 279), (263, 267, 275, 274), (262, 254, 269, 273), (257, 259, 271, 268), (265, 262, 273, 272), (267, 265, 272, 275), (279, 278, 282, 283), (277, 276, 280, 281), (276, 279, 283, 280), (268, 271, 279, 276), (269, 268, 276, 277), (273, 269, 277, 281), (275, 272, 280, 283), (272, 273, 281, 280), (285, 284, 288, 290), (284, 287, 289, 288), (287, 286, 291, 289), (209, 239, 291, 286), (213, 218, 287, 284), (208, 213, 284, 285), (239, 243, 289, 291), (241, 238, 290, 288), (294, 295, 292, 293), (295, 299, 300, 292), (297, 296, 295, 294), (296, 298, 299, 295), (82, 83, 293, 292), (84, 87, 296, 297), (302, 310, 307, 306), (302, 301, 304, 303), (301, 302, 306, 305), (309, 302, 303, 308), (310, 302, 309), (84, 85, 301, 305)])
me_cube_002.polygons.foreach_set('use_smooth', [True] * 291)
me_cube_002.use_remesh_preserve_volume = False
me_cube_002.use_remesh_preserve_attributes = False
me_cube_002.use_mirror_vertex_groups = False
me_cube_002.update()
me_cube_001 = bpy.data.meshes.new('Cube.001')
me_cube_001.from_pydata([(0.9891, -0.4335, -0.8334), (1.008, -0.4545, -0.1823), (0.9891, 0.6013, -0.8334), (0.9891, 0.6013, -0.1823), (0.0, 0.6013, -0.1823), (0.9614, 0.6013, -0.7632), (0.0, 0.6013, -0.8334), (0.9891, 0.3067, -0.1823), (0.9614, -0.4335, -0.7632), (0.9891, 0.3067, -0.8334), (0.0, -0.4335, -0.8334), (0.0, 0.3067, -0.1495), (0.0, 0.3067, -0.8334), (0.0, -0.4335, -0.7632), (0.9614, 0.3067, -0.7632), (0.0, 0.6013, -0.7632), (0.3303, 0.6013, -0.1823), (0.3303, -0.4335, -0.8334), (0.3303, 0.6013, -0.8334), (0.3303, -0.3336, -0.2016), (0.3303, 0.3067, -0.1495), (0.3303, 0.3067, -0.8334), (0.3303, -0.4335, -0.7632), (0.3303, 0.6013, -0.7632), (0.8386, 0.6013, -0.1823), (0.8386, -0.4335, -0.8334), (0.8386, 0.3067, -0.8334), (0.8386, -0.4335, -0.7632), (0.8386, 0.6013, -0.8334), (0.8194, -0.4545, -0.1823), (0.8386, 0.3067, -0.1495), (0.8386, 0.6013, -0.7632), (0.5936, 0.6013, -0.8334), (0.5936, 0.3067, -0.1495), (0.5936, 0.6013, -0.7632), (0.5936, 0.6013, -0.1823), (0.5936, -0.4335, -0.8334), (0.5936, 0.3067, -0.8334), (0.5936, -0.4335, -0.7632), (0.3303, -0.3536, -0.1823), (0.3303, 0.3067, -0.1495), (0.0, 0.3067, -0.1495), (0.322, -0.3536, -0.131), (0.0, -0.3536, -0.131), (0.322, 0.3067, -0.1393), (0.0, 0.3067, -0.1393), (0.5933, -0.3536, -0.1316), (0.3431, -0.3536, -0.1316), (0.5933, 0.3067, -0.1394), (0.3431, 0.3067, -0.1394), (0.826, 0.3067, -0.1394), (0.826, -0.3536, -0.1316), (0.8386, 0.6013, 0.09886), (0.9891, 0.6013, 0.09886), (0.9891, 0.3067, 0.09886), (1.029, -0.4332, 0.09886), (0.3303, 0.3067, 0.09886), (0.8318, 0.284, 0.4578), (0.0, 0.6013, 0.09886), (0.3303, 0.6013, 0.09886), (0.3303, 0.2854, 0.296), (0.5936, 0.6013, 0.09886), (0.7989, -0.4332, 0.09886), (0.8386, 0.3067, 0.09886), (0.8711, 0.6006, 0.3272), (0.916, 0.6008, 0.2648), (0.916, 0.3058, 0.2648), (0.3303, 0.3067, 0.296), (0.3303, 0.3067, 0.4641), (0.0, 0.6013, 0.296), (0.3303, 0.6013, 0.296), (0.3303, 0.2854, 0.1845), (0.5936, 0.6013, 0.296), (0.8681, 0.3751, 0.2975), (0.3303, 0.3067, 0.4932), (0.31, 0.3678, 0.6366), (0.0, 0.6013, 0.4721), (0.3303, 0.6013, 0.4646), (0.8126, 0.3779, 0.5739), (0.5936, 0.6013, 0.4641), (0.8355, 0.6013, 0.4615), (0.8318, 0.3766, 0.4578), (0.8386, 0.3067, 0.03379), (0.9891, 0.6013, 0.03379), (0.8386, 0.6013, 0.03379), (0.5936, 0.6013, 0.03379), (0.3303, 0.6013, 0.03379), (0.0, 0.6013, 0.03379), (0.7801, -0.4332, 0.03379), (0.9891, 0.3067, 0.03379), (0.3303, 0.3067, 0.03379), (1.047, -0.4332, 0.03379), (0.8318, 0.3766, 0.4578), (0.0, 0.6013, 0.1845), (0.8386, 0.3067, 0.1845), (0.3303, 0.3067, 0.1845), (0.3303, 0.2854, 0.09886), (0.3215, 0.3668, 0.5159), (0.9592, 0.3067, 0.1748), (0.8386, 0.6013, 0.1845), (0.9592, 0.6013, 0.1748), (0.3303, 0.6013, 0.1845), (0.5936, 0.6013, 0.1845), (0.9891, 0.6013, -0.2801), (1.007, -0.4335, -0.2801), (0.9891, 0.3067, -0.2801), (0.0, 0.6013, -0.2801), (0.3303, 0.6013, -0.2801), (0.3303, -0.4332, -0.2801), (0.8205, -0.4335, -0.2801), (0.8386, 0.6013, -0.2801), (0.5936, 0.6013, -0.2801), (0.5936, -0.468, -0.2037), (0.3303, -0.448, -0.2016), (0.3303, -0.468, -0.3113), (0.3303, -0.468, -0.7632), (0.5936, -0.468, -0.7632), (0.8386, -0.468, -0.7632), (0.8386, -0.468, -0.3113), (0.8386, -0.468, -0.2036), (0.5933, -0.448, -0.1509), (0.5936, -0.468, -0.3113), (0.3431, -0.448, -0.1509), (0.826, -0.448, -0.1509), (0.3303, -0.4484, -0.2016), (0.0, -0.4684, -0.2069), (0.3303, -0.4484, -0.2016), (0.0, -0.4684, -0.3113), (0.0, -0.4684, -0.7632), (0.3303, -0.4684, -0.7632), (0.3303, -0.4684, -0.3113), (0.0, -0.4684, -0.2056), (0.0, -0.4484, -0.1504), (0.322, -0.4484, -0.1504), (0.992, 0.5927, -0.1332), (0.8415, 0.5927, -0.1332), (0.5964, 0.5927, -0.1332), (0.5964, 0.2981, -0.1397), (0.992, 0.2981, -0.1332), (0.3331, 0.2981, -0.1397), (0.0, 0.2981, -0.1397), (0.8415, 0.2981, -0.1397), (0.3331, 0.5927, -0.1332), (0.0, 0.5927, -0.1332), (0.8081, -0.4418, -0.1332), (1.027, -0.4418, -0.1332), (0.8386, 0.284, 0.03379), (0.8386, 0.284, 0.09886), (0.3303, 0.2804, 0.1845), (0.3303, 0.284, 0.09886), (0.8386, 0.284, 0.1845), (0.8481, 0.2826, 0.2975), (0.3303, 0.284, 0.1845), (0.0, 0.2804, 0.09886), (0.5936, 0.284, 0.296), (0.3303, 0.284, 0.296), (0.3303, 0.2754, 0.296), (0.3303, 0.284, 0.4634), (0.8318, 0.284, 0.4578), (0.8415, 0.2754, -0.1332), (0.3303, 0.2804, 0.09886), (0.3303, 0.284, 0.03379), (0.5964, 0.2754, -0.1332), (0.3331, 0.2754, -0.1332), (0.0, 0.2854, 0.296), (0.3303, 0.2854, 0.4932), (0.8386, 0.279, 0.03379), (0.3303, 0.2854, 0.03379), (0.3331, 0.2768, -0.1332), (0.0, 0.2768, -0.1332), (0.3303, 0.6013, 0.4641), (0.5936, 0.6013, 0.4641), (0.8355, 0.6013, 0.4615), (0.0, 0.2754, 0.4932), (0.3303, 0.284, 0.4641), (0.8126, 0.2853, 0.563), (0.5936, 0.3779, 0.6189), (0.3428, 0.3779, 0.5842), (0.3428, 0.6026, 0.5842), (0.5936, 0.6026, 0.6189), (0.8224, 0.6026, 0.581), (0.5936, 0.2853, 0.608), (0.3428, 0.2853, 0.5733), (0.3215, 0.2854, 0.5159), (0.0, 0.6013, 0.5314), (0.3215, 0.6013, 0.5159), (0.8386, 0.279, 0.09886), (0.31, 0.2865, 0.6246), (0.0, 0.3678, 0.6979), (0.0, 0.6023, 0.6979), (0.31, 0.6023, 0.6366), (0.0, 0.2865, 0.6859), (0.0, 0.6013, 0.3298), (0.5936, 0.6013, 0.3298), (0.3303, 0.6013, 0.3298), (0.8555, 0.6007, 0.3711), (0.8555, 0.3754, 0.3711), (0.3303, 0.3067, 0.3298), (0.8555, 0.2828, 0.3711), (0.0, 0.2754, 0.5157), (0.3303, 0.284, 0.3735), (0.3303, 0.2854, 0.3729), (0.5936, 0.279, 0.09886), (0.5936, 0.274, 0.4641), (0.5936, 0.274, 0.4641), (0.8318, 0.274, 0.4578), (0.8318, 0.274, 0.4578), (0.5936, 0.274, 0.296), (0.3303, 0.274, 0.296), (0.8681, 0.2726, 0.2975), (0.3303, 0.274, 0.4634), (0.8555, 0.2728, 0.3711), (0.5936, 0.274, 0.3744), (0.3303, 0.274, 0.3735), (0.3428, 0.2753, 0.5201), (0.3303, 0.274, 0.4641), (0.5936, 0.2753, 0.5191), (0.8126, 0.2753, 0.5098), (0.0, 0.2754, 0.296), (0.3303, 0.2754, 0.4932), (0.3303, 0.2754, 0.3729), (0.0, 0.2754, 0.3729), (0.31, 0.2765, 0.5378), (0.3215, 0.2754, 0.5159), (0.0, 0.2765, 0.5401), (0.3303, 0.279, 0.09886), (0.8386, 0.279, 0.1845), (0.8481, 0.2776, 0.2975), (0.3303, 0.279, 0.1845), (0.5936, 0.279, 0.1845), (0.5936, 0.279, 0.296), (0.3303, 0.279, 0.296), (0.8415, 0.2704, -0.1332), (0.5936, 0.279, 0.03379), (0.3303, 0.279, 0.03379), (0.5964, 0.2704, -0.1332), (0.3331, 0.2704, -0.1332), (0.3303, 0.2804, 0.296), (0.0, 0.2804, 0.296), (0.0, 0.2804, 0.1845), (0.3303, 0.2804, 0.03379), (0.0, 0.2804, 0.03379), (0.3331, 0.2718, -0.1332), (0.0, 0.2718, -0.1332), (0.959, 0.6013, -0.1823), (0.959, -0.4335, -0.8334), (0.959, 0.3067, -0.8334), (0.9313, -0.4335, -0.7632), (0.959, 0.6013, -0.8334), (0.9699, -0.4545, -0.1823), (0.959, 0.6013, -0.7632), (0.959, 0.6013, 0.09886), (0.9829, -0.4332, 0.09886), (0.959, 0.3067, 0.09886), (0.907, 0.6008, 0.2773), (0.9064, 0.3196, 0.2714), (0.7989, -0.4695, 0.0969), (0.959, 0.6013, 0.03379), (0.9351, 0.6013, 0.1768), (0.9351, 0.3067, 0.1768), (0.9699, -0.4335, -0.2801), (0.959, 0.6013, -0.2801), (0.9619, 0.5927, -0.1332), (0.8357, -0.4695, 0.0969), (0.8627, 0.6013, -0.8334), (0.8495, -0.4545, -0.1823), (0.8627, 0.6013, -0.7632), (0.8357, -0.4332, 0.09886), (0.8627, 0.3067, 0.09886), (0.8758, 0.364, 0.2922), (0.8194, -0.4864, -0.1814), (0.8579, 0.3067, 0.1829), (0.8627, 0.6013, -0.2801), (0.8495, -0.4864, -0.1814), (0.8627, 0.6013, -0.1823), (0.8627, -0.4335, -0.8334), (0.8627, 0.3067, -0.8334), (0.8627, -0.4335, -0.7632), (0.8627, 0.6013, 0.09886), (0.8783, 0.6006, 0.3172), (0.8627, 0.6013, 0.03379), (0.8579, 0.6013, 0.1829), (0.8504, -0.4335, -0.2801), (0.8656, 0.5927, -0.1332), (0.8495, -0.4545, -0.1823), (0.8194, -0.4545, -0.1823), (0.8357, -0.4335, 0.09886), (0.7989, -0.4335, 0.09886), (0.7801, -0.4335, 0.03379), (1.047, -0.4335, 0.03379), (1.029, -0.4335, 0.09886), (0.8081, -0.4421, -0.1332), (1.027, -0.4421, -0.1332), (1.008, -0.4545, -0.1823), (0.9699, -0.4545, -0.1823), (0.9829, -0.4335, 0.09886), (0.7801, -0.4917, 0.03575), (1.047, -0.4917, 0.03575), (1.029, -0.4695, 0.0969), (0.8081, -0.5044, -0.1341), (1.027, -0.3453, -0.1341), (0.8228, -0.4917, 0.03575), (1.008, -0.4864, -0.1814), (0.843, -0.5044, -0.1341), (0.9699, -0.4864, -0.1814), (0.9829, -0.4695, 0.0969), (0.9938, -0.4917, 0.03575), (0.9829, -0.5044, -0.1341), (0.9891, 0.6013, -0.4975), (0.9991, -0.4335, -0.4975), (0.9891, 0.3067, -0.4975), (0.0, 0.6013, -0.4975), (0.3303, 0.6013, -0.4975), (0.3303, -0.4332, -0.4975), (0.8286, -0.4335, -0.4975), (0.8386, 0.6013, -0.4975), (0.5936, 0.6013, -0.4975), (0.3303, -0.468, -0.5147), (0.8386, -0.468, -0.5147), (0.5936, -0.468, -0.5147), (0.0, -0.4684, -0.5147), (0.3303, -0.4684, -0.5147), (0.965, -0.4335, -0.4975), (0.959, 0.6013, -0.4975), (0.8627, 0.6013, -0.4975), (0.8559, -0.4335, -0.4975)], [], [(250, 5, 2, 248), (14, 8, 0, 9), (246, 248, 2, 9), (13, 22, 129, 128), (86, 87, 58, 59), (245, 246, 9, 0), (22, 13, 10, 17), (313, 108, 130, 321), (5, 14, 9, 2), (308, 310, 14, 5), (310, 309, 8, 14), (323, 308, 5, 250), (311, 312, 23, 15), (47, 19, 113, 122), (38, 22, 17, 36), (10, 12, 21, 17), (79, 77, 170, 171), (30, 33, 48, 50), (12, 6, 18, 21), (15, 23, 18, 6), (280, 84, 52, 278), (84, 85, 61, 52), (277, 27, 25, 275), (325, 314, 27, 277), (316, 315, 31, 34), (36, 37, 26, 25), (37, 32, 28, 26), (34, 31, 28, 32), (23, 34, 32, 18), (21, 18, 32, 37), (17, 21, 37, 36), (312, 316, 34, 23), (46, 47, 122, 120), (85, 86, 59, 61), (27, 38, 36, 25), (314, 109, 118, 318), (39, 40, 44, 42), (20, 11, 41, 40), (19, 20, 40, 39), (42, 44, 45, 43), (40, 41, 45, 44), (39, 42, 133, 126), (46, 48, 49, 47), (51, 50, 48, 46), (33, 20, 49, 48), (20, 19, 47, 49), (29, 30, 50, 51), (109, 29, 119, 118), (259, 98, 66, 255), (197, 74, 165, 201), (267, 268, 63, 62), (139, 137, 162, 163), (197, 67, 155, 200), (82, 88, 62, 63), (89, 83, 53, 54), (82, 63, 147, 146), (249, 1, 293, 294), (95, 67, 60, 71), (91, 89, 54, 55), (195, 193, 79, 80), (196, 195, 80, 81), (193, 194, 77, 79), (281, 99, 64, 279), (102, 101, 70, 72), (99, 102, 72, 64), (101, 93, 69, 70), (98, 100, 65, 66), (187, 191, 224, 222), (74, 157, 174, 68), (157, 200, 213, 210), (196, 81, 158, 198), (67, 95, 152, 155), (194, 192, 76, 77), (139, 90, 167, 168), (145, 138, 89, 91), (140, 139, 168, 169), (55, 252, 295, 290), (80, 79, 171, 172), (138, 134, 83, 89), (141, 144, 88, 82), (136, 142, 86, 85), (135, 136, 85, 84), (283, 135, 84, 280), (63, 94, 150, 147), (142, 143, 87, 86), (54, 53, 100, 98), (59, 58, 93, 101), (52, 61, 102, 99), (61, 59, 101, 102), (278, 52, 99, 281), (94, 73, 151, 150), (56, 90, 161, 149), (56, 95, 71, 96), (253, 54, 98, 259), (313, 22, 115, 317), (16, 35, 111, 107), (35, 24, 110, 111), (265, 29, 109, 282), (19, 108, 114, 113), (4, 16, 107, 106), (244, 3, 103, 261), (7, 1, 104, 105), (3, 7, 105, 103), (108, 19, 124, 130), (319, 317, 115, 116), (113, 112, 120, 122), (318, 319, 116, 117), (112, 119, 123, 120), (119, 112, 121, 118), (112, 113, 114, 121), (51, 46, 120, 123), (22, 38, 116, 115), (29, 51, 123, 119), (38, 27, 117, 116), (125, 124, 126, 131), (321, 320, 128, 129), (131, 126, 133, 132), (124, 125, 127, 130), (42, 43, 132, 133), (19, 39, 126, 124), (16, 4, 143, 142), (33, 30, 141, 137), (274, 24, 135, 283), (24, 35, 136, 135), (35, 16, 142, 136), (30, 29, 144, 141), (7, 3, 134, 138), (20, 33, 137, 139), (88, 144, 291, 288), (11, 20, 139, 140), (1, 7, 138, 145), (155, 152, 228, 231), (150, 151, 227, 226), (149, 161, 234, 225), (162, 159, 232, 235), (175, 181, 216, 217), (200, 155, 208, 213), (147, 150, 226, 186), (151, 154, 230, 227), (161, 163, 236, 234), (146, 147, 186, 166), (90, 139, 163, 161), (95, 56, 149, 152), (137, 141, 159, 162), (141, 82, 146, 159), (96, 71, 148, 160), (167, 96, 160, 240), (183, 187, 222, 223), (71, 60, 237, 148), (168, 167, 240, 242), (165, 74, 97, 183), (90, 56, 96, 167), (92, 172, 180, 78), (171, 170, 178, 179), (181, 182, 214, 216), (57, 92, 78, 175), (158, 81, 92, 57), (81, 80, 172, 92), (77, 74, 68, 170), (174, 157, 210, 215), (78, 176, 181, 175), (176, 179, 178, 177), (78, 180, 179, 176), (176, 177, 182, 181), (170, 68, 177, 178), (198, 158, 205, 211), (68, 174, 182, 177), (172, 171, 179, 180), (185, 184, 189, 190), (183, 97, 75, 187), (74, 77, 185, 97), (77, 76, 184, 185), (75, 190, 189, 188), (75, 188, 191, 187), (165, 183, 223, 219), (97, 185, 190, 75), (201, 165, 219, 220), (154, 151, 209, 207), (158, 57, 206, 205), (70, 69, 192, 194), (73, 196, 198, 151), (72, 70, 194, 193), (73, 64, 195, 196), (64, 72, 193, 195), (74, 197, 200, 157), (67, 197, 201, 60), (254, 255, 66, 65), (204, 205, 206, 203), (213, 212, 204, 210), (212, 211, 205, 204), (215, 203, 216, 214), (210, 204, 203, 215), (203, 206, 217, 216), (207, 209, 211, 212), (208, 207, 212, 213), (57, 175, 217, 206), (155, 154, 207, 208), (182, 174, 215, 214), (151, 198, 211, 209), (173, 219, 223, 199), (221, 220, 219, 173), (199, 223, 222, 224), (218, 156, 220, 221), (60, 201, 220, 156), (164, 60, 156, 218), (233, 166, 186, 202), (229, 226, 227, 230), (228, 229, 230, 231), (234, 233, 202, 225), (236, 235, 233, 234), (235, 232, 166, 233), (225, 202, 229, 228), (202, 186, 226, 229), (163, 162, 235, 236), (154, 155, 231, 230), (159, 146, 166, 232), (152, 149, 225, 228), (239, 148, 237, 238), (241, 240, 160, 153), (243, 242, 240, 241), (153, 160, 148, 239), (169, 168, 242, 243), (60, 164, 238, 237), (279, 269, 255, 254), (1, 145, 292, 293), (3, 244, 262, 134), (274, 244, 261, 272), (1, 249, 260, 104), (268, 253, 259, 271), (53, 251, 258, 100), (134, 262, 257, 83), (29, 265, 284, 285), (100, 258, 254, 65), (145, 91, 289, 292), (55, 54, 253, 252), (271, 259, 255, 269), (309, 322, 247, 8), (8, 247, 245, 0), (83, 257, 251, 53), (324, 323, 250, 266), (275, 276, 246, 245), (276, 264, 248, 246), (266, 250, 248, 264), (31, 266, 264, 28), (26, 28, 264, 276), (25, 26, 276, 275), (315, 324, 266, 31), (94, 271, 269, 73), (265, 249, 294, 284), (267, 62, 287, 286), (63, 268, 271, 94), (24, 274, 272, 110), (144, 29, 285, 291), (64, 73, 269, 279), (244, 274, 283, 262), (249, 265, 282, 260), (251, 278, 281, 258), (262, 283, 280, 257), (258, 281, 279, 254), (252, 253, 268, 267), (322, 325, 277, 247), (247, 277, 275, 245), (257, 280, 278, 251), (288, 291, 299, 296), (291, 285, 270, 299), (285, 284, 273, 270), (284, 294, 304, 273), (294, 293, 302, 304), (289, 290, 298, 297), (287, 288, 296, 256), (292, 289, 297, 300), (293, 292, 300, 302), (91, 55, 290, 289), (252, 267, 286, 295), (62, 88, 288, 287), (306, 297, 298, 305), (307, 300, 297, 306), (304, 302, 300, 307), (273, 304, 307, 303), (303, 307, 306, 301), (301, 306, 305, 263), (296, 301, 263, 256), (299, 303, 301, 296), (270, 273, 303, 299), (290, 295, 305, 298), (295, 286, 263, 305), (286, 287, 256, 263), (260, 282, 325, 322), (110, 272, 324, 315), (272, 261, 323, 324), (104, 260, 322, 309), (130, 127, 320, 321), (118, 121, 319, 318), (121, 114, 317, 319), (108, 313, 317, 114), (27, 314, 318, 117), (107, 111, 316, 312), (111, 110, 315, 316), (282, 109, 314, 325), (106, 107, 312, 311), (261, 103, 308, 323), (105, 104, 309, 310), (103, 105, 310, 308), (22, 313, 321, 129)])
me_cube_001.polygons.foreach_set('use_smooth', [True] * 304)
me_cube_001.use_remesh_preserve_volume = False
me_cube_001.use_remesh_preserve_attributes = False
me_cube_001.use_mirror_vertex_groups = False
me_cube_001.update()
me_plane_001 = bpy.data.meshes.new('Plane.001')
me_plane_001.from_pydata([(-2.041, 0.05495, -0.7274), (1.93, 0.05495, -0.7274), (-2.041, 0.05495, 0.6734), (1.93, 0.05495, 0.6734), (-0.02035, -0.04738, -0.7126), (-0.02035, -0.04738, 0.6271), (-0.02035, 0.04738, -0.7126), (-0.02035, 0.04738, 0.6271), (0.02035, -0.04738, -0.7126), (0.02035, -0.04738, 0.6271), (0.02035, 0.04738, -0.7126), (0.02035, 0.04738, 0.6271), (1.01, -0.04738, -0.7126), (1.01, -0.04738, 0.6271), (1.01, 0.04738, -0.7126), (1.01, 0.04738, 0.6271), (1.051, -0.04738, -0.7126), (1.051, -0.04738, 0.6271), (1.051, 0.04738, -0.7126), (1.051, 0.04738, 0.6271), (1.01, -0.04738, -0.7126), (1.01, -0.04738, 0.6271), (1.01, 0.04738, -0.7126), (1.01, 0.04738, 0.6271), (1.051, -0.04738, -0.7126), (1.051, -0.04738, 0.6271), (1.051, 0.04738, -0.7126), (1.051, 0.04738, 0.6271), (-1.159, -0.04738, -0.7126), (-1.159, -0.04738, 0.6271), (-1.159, 0.04738, -0.7126), (-1.159, 0.04738, 0.6271), (-1.118, -0.04738, -0.7126), (-1.118, -0.04738, 0.6271), (-1.118, 0.04738, -0.7126), (-1.118, 0.04738, 0.6271), (-2.038, -0.04738, 0.4502), (1.908, -0.04738, 0.4502), (-2.038, 0.04738, 0.4502), (1.908, 0.04738, 0.4502), (-2.038, -0.04738, 0.4095), (1.908, -0.04738, 0.4095), (-2.038, 0.04738, 0.4095), (1.908, 0.04738, 0.4095)], [], [(0, 1, 3, 2), (5, 7, 6, 4), (7, 11, 10, 6), (11, 9, 8, 10), (9, 5, 4, 8), (4, 6, 10, 8), (9, 11, 7, 5), (13, 15, 14, 12), (15, 19, 18, 14), (19, 17, 16, 18), (17, 13, 12, 16), (12, 14, 18, 16), (17, 19, 15, 13), (21, 23, 22, 20), (23, 27, 26, 22), (27, 25, 24, 26), (25, 21, 20, 24), (20, 22, 26, 24), (25, 27, 23, 21), (29, 31, 30, 28), (31, 35, 34, 30), (35, 33, 32, 34), (33, 29, 28, 32), (28, 30, 34, 32), (33, 35, 31, 29), (37, 39, 38, 36), (39, 43, 42, 38), (43, 41, 40, 42), (41, 37, 36, 40), (36, 38, 42, 40), (41, 43, 39, 37)])
me_plane_001.use_remesh_preserve_volume = False
me_plane_001.use_remesh_preserve_attributes = False
me_plane_001.use_mirror_vertex_groups = False
me_plane_001.update()
me_cube_006 = bpy.data.meshes.new('Cube.006')
me_cube_006.from_pydata([(-0.9993, -1.0, -0.9792), (-0.9518, -1.0, 1.0), (-0.9993, 1.0, -0.9792), (-0.9518, 1.0, 1.0), (0.9984, -1.0, -0.9639), (0.9507, -1.0, 1.0), (0.9984, 1.0, -0.9639), (0.9507, 1.0, 1.0), (-0.9988, -1.0, 29.44), (-0.9518, -1.0, 29.44), (-0.9988, 1.0, 29.44), (-0.9518, 1.0, 29.44), (-0.9988, -1.0, -0.9523), (-0.9518, -1.0, 0.9933), (-0.9988, 1.0, -0.9523), (-0.9518, 1.0, 0.9933), (-0.9996, -1.0, 29.44), (-0.9526, -1.0, 29.44), (-0.9996, 1.0, 29.44), (-0.9526, 1.0, 29.44), (0.9981, -1.0, 29.44), (0.9511, -1.0, 29.44), (0.9981, 1.0, 29.44), (0.9511, 1.0, 29.44), (0.9981, -1.0, -0.9523), (0.9511, -1.0, 0.9933), (0.9981, 1.0, -0.9523), (0.9511, 1.0, 0.9933), (0.9981, -1.0, 29.44), (0.9511, -1.0, 29.44), (0.9981, 1.0, 29.44), (0.9511, 1.0, 29.44)], [], [(1, 3, 2, 0), (3, 7, 6, 2), (7, 5, 4, 6), (5, 1, 0, 4), (0, 2, 6, 4), (5, 7, 3, 1), (11, 15, 14, 10), (15, 13, 12, 14), (13, 9, 8, 12), (8, 10, 14, 12), (13, 15, 11, 9), (17, 19, 18, 16), (23, 22, 26, 27), (27, 26, 24, 25), (25, 24, 20, 21), (20, 24, 26, 22), (25, 21, 23, 27), (29, 31, 30, 28)])
me_cube_006.use_remesh_preserve_volume = False
me_cube_006.use_remesh_preserve_attributes = False
me_cube_006.use_mirror_vertex_groups = False
me_cube_006.update()
me_cube_004 = bpy.data.meshes.new('Cube.004')
me_cube_004.from_pydata([(-1.0, -1.0, -1.0), (-1.0, -1.0, 1.0), (-1.0, 1.0, -1.0), (-1.0, 1.0, 1.0), (1.0, -1.0, -1.0), (1.0, -1.0, 1.0), (1.0, 1.0, -1.0), (1.0, 1.0, 1.0)], [], [(1, 3, 2, 0), (3, 7, 6, 2), (7, 5, 4, 6), (5, 1, 0, 4), (0, 2, 6, 4), (5, 7, 3, 1)])
me_cube_004.use_remesh_preserve_volume = False
me_cube_004.use_remesh_preserve_attributes = False
me_cube_004.use_mirror_vertex_groups = False
me_cube_004.update()
me_cube_003 = bpy.data.meshes.new('Cube.003')
me_cube_003.from_pydata([(-1.0, -1.0, -1.0), (-1.0, -1.0, 1.0), (-1.0, 1.0, -1.0), (-1.0, 1.0, 1.0), (1.0, -1.0, -1.0), (1.0, -1.0, 1.0), (1.0, 1.0, -1.0), (1.0, 1.0, 1.0)], [], [(1, 3, 2, 0), (3, 7, 6, 2), (7, 5, 4, 6), (5, 1, 0, 4), (0, 2, 6, 4), (5, 7, 3, 1)])
me_cube_003.use_remesh_preserve_volume = False
me_cube_003.use_remesh_preserve_attributes = False
me_cube_003.use_mirror_vertex_groups = False
me_cube_003.update()
me_sphere = bpy.data.meshes.new('Sphere')
me_sphere.from_pydata([(-0.01703, -2.046e-10, 0.04112), (-0.03147, -2.046e-10, 0.03147), (-0.04112, -2.046e-10, 0.01703), (-0.04451, -2.046e-10, -1.946e-09), (-0.04112, -2.046e-10, -0.01703), (-0.03147, -2.046e-10, -0.03147), (-0.01475, 0.008516, 0.04112), (-0.02726, 0.01574, 0.03147), (-0.03561, 0.02056, 0.01703), (-0.03855, 0.02225, -1.946e-09), (-0.03561, 0.02056, -0.01703), (-0.02726, 0.01574, -0.03147), (-0.01475, 0.008516, -0.04112), (-0.008516, 0.01475, 0.04112), (-0.01574, 0.02726, 0.03147), (-0.02056, 0.03561, 0.01703), (-0.02225, 0.03855, -1.946e-09), (-0.02056, 0.03561, -0.01703), (-0.01574, 0.02726, -0.03147), (-0.008516, 0.01475, -0.04112), (-6.704e-09, 0.01703, 0.04112), (-6.704e-09, 0.03147, 0.03147), (-2.558e-09, 0.04112, 0.01703), (-4.217e-09, 0.04451, -1.946e-09), (-2.558e-09, 0.04112, -0.01703), (-6.704e-09, 0.03147, -0.03147), (-5.875e-09, 0.01703, -0.04112), (0.008516, 0.01475, 0.04112), (0.01574, 0.02726, 0.03147), (0.02056, 0.03561, 0.01703), (0.02225, 0.03855, -1.946e-09), (0.02056, 0.03561, -0.01703), (0.01574, 0.02726, -0.03147), (0.008516, 0.01475, -0.04112), (-0.01475, 0.008516, 0.06739), (0.01475, 0.008516, 0.04112), (0.02726, 0.01574, 0.03147), (0.03561, 0.02056, 0.01703), (0.03855, 0.02225, -1.946e-09), (0.03561, 0.02056, -0.01703), (0.02726, 0.01574, -0.03147), (0.01475, 0.008516, -0.04112), (0.01703, 5.803e-10, 0.04112), (0.03147, 5.803e-10, 0.03147), (0.04112, -3.565e-09, 0.01703), (0.04451, -2.487e-10, -1.946e-09), (0.04112, -3.565e-09, -0.01703), (0.03147, 5.803e-10, -0.03147), (0.01703, -1.078e-09, -0.04112), (-6.721e-09, -2.046e-10, -0.04451), (0.01475, -0.008516, 0.04112), (0.02726, -0.01574, 0.03147), (0.03561, -0.02056, 0.01703), (0.03855, -0.02225, -1.946e-09), (0.03561, -0.02056, -0.01703), (0.02726, -0.01574, -0.03147), (0.01475, -0.008516, -0.04112), (0.008516, -0.01475, 0.04112), (0.01574, -0.02726, 0.03147), (0.02056, -0.03561, 0.01703), (0.02225, -0.03855, -1.946e-09), (0.02056, -0.03561, -0.01703), (0.01574, -0.02726, -0.03147), (0.008516, -0.01475, -0.04112), (-6.704e-09, -0.01703, 0.04112), (-9.191e-09, -0.03147, 0.03147), (-1.085e-08, -0.04112, 0.01703), (-7.533e-09, -0.04451, -1.946e-09), (-1.085e-08, -0.04112, -0.01703), (-9.191e-09, -0.03147, -0.03147), (-7.533e-09, -0.01703, -0.04112), (-0.008516, -0.01475, 0.04112), (-0.01574, -0.02726, 0.03147), (-0.02056, -0.03561, 0.01703), (-0.02225, -0.03855, -1.946e-09), (-0.02056, -0.03561, -0.01703), (-0.01574, -0.02726, -0.03147), (-0.008516, -0.01475, -0.04112), (-0.01475, -0.008516, 0.04112), (-0.02726, -0.01574, 0.03147), (-0.03561, -0.02056, 0.01703), (-0.03855, -0.02225, -1.946e-09), (-0.03561, -0.02056, -0.01703), (-0.02726, -0.01574, -0.03147), (-0.01475, -0.008516, -0.04112), (-0.01703, 5.803e-10, -0.04112), (-0.01475, 0.008516, 0.04112), (-0.01703, -2.046e-10, 0.04112), (-0.008516, 0.01475, 0.04112), (-6.704e-09, 0.01703, 0.04112), (0.008516, 0.01475, 0.04112), (-0.04524, 0.02612, 0.06795), (0.01475, 0.008516, 0.04112), (0.01703, 5.803e-10, 0.04112), (0.01475, -0.008516, 0.04112), (0.008516, -0.01475, 0.04112), (-6.704e-09, -0.01703, 0.04112), (-0.008516, -0.01475, 0.04112), (-0.01475, -0.008516, 0.04112), (-0.01703, -2.046e-10, 0.06739), (-0.008516, 0.01475, 0.06739), (-4.72e-09, 0.01703, 0.06739), (0.008516, 0.01475, 0.06739), (-0.04524, 0.02612, 0.07644), (0.01475, 0.008516, 0.06739), (0.01703, 5.803e-10, 0.06739), (0.01475, -0.008516, 0.06739), (0.008516, -0.01475, 0.06739), (-4.72e-09, -0.01703, 0.06739), (-0.008516, -0.01475, 0.06739), (-0.01475, -0.008516, 0.06739), (-0.05224, -6.274e-10, 0.06795), (-0.02612, 0.04524, 0.06795), (-2.495e-08, 0.05224, 0.06795), (0.02612, 0.04524, 0.06795), (0.04524, 0.02612, 0.06795), (0.05224, 1.78e-09, 0.06795), (0.04524, -0.02612, 0.06795), (0.02612, -0.04524, 0.06795), (-2.495e-08, -0.05224, 0.06795), (-0.02612, -0.04524, 0.06795), (-0.04524, -0.02612, 0.06795), (-0.05224, -6.274e-10, 0.07644), (-0.02612, 0.04524, 0.07644), (-2.431e-08, 0.05224, 0.07644), (0.02612, 0.04524, 0.07644), (-4.221e-08, -1.093e-08, 0.08683), (0.04524, 0.02612, 0.07644), (0.05224, 1.78e-09, 0.07644), (0.04524, -0.02612, 0.07644), (0.02612, -0.04524, 0.07644), (-2.431e-08, -0.05224, 0.07644), (-0.02612, -0.04524, 0.07644), (-0.04524, -0.02612, 0.07644)], [], [(4, 3, 9, 10), (2, 1, 7, 8), (5, 4, 10, 11), (3, 2, 8, 9), (1, 0, 6, 7), (11, 10, 17, 18), (9, 8, 15, 16), (7, 6, 13, 14), (12, 11, 18, 19), (10, 9, 16, 17), (8, 7, 14, 15), (16, 15, 22, 23), (14, 13, 20, 21), (19, 18, 25, 26), (17, 16, 23, 24), (15, 14, 21, 22), (18, 17, 24, 25), (26, 25, 32, 33), (24, 23, 30, 31), (22, 21, 28, 29), (25, 24, 31, 32), (23, 22, 29, 30), (21, 20, 27, 28), (29, 28, 36, 37), (32, 31, 39, 40), (30, 29, 37, 38), (28, 27, 35, 36), (33, 32, 40, 41), (31, 30, 38, 39), (40, 39, 46, 47), (38, 37, 44, 45), (36, 35, 42, 43), (41, 40, 47, 48), (39, 38, 45, 46), (37, 36, 43, 44), (43, 42, 50, 51), (48, 47, 55, 56), (46, 45, 53, 54), (44, 43, 51, 52), (47, 46, 54, 55), (45, 44, 52, 53), (56, 55, 62, 63), (54, 53, 60, 61), (52, 51, 58, 59), (55, 54, 61, 62), (53, 52, 59, 60), (51, 50, 57, 58), (62, 61, 68, 69), (60, 59, 66, 67), (58, 57, 64, 65), (63, 62, 69, 70), (61, 60, 67, 68), (59, 58, 65, 66), (69, 68, 75, 76), (67, 66, 73, 74), (65, 64, 71, 72), (70, 69, 76, 77), (68, 67, 74, 75), (66, 65, 72, 73), (77, 76, 83, 84), (75, 74, 81, 82), (73, 72, 79, 80), (76, 75, 82, 83), (74, 73, 80, 81), (72, 71, 78, 79), (85, 5, 11, 12), (50, 42, 93, 94), (49, 85, 12), (49, 12, 19), (6, 0, 87, 86), (13, 6, 86, 88), (49, 19, 26), (78, 71, 97, 98), (49, 26, 33), (20, 13, 88, 89), (49, 33, 41), (49, 41, 48), (42, 35, 92, 93), (71, 64, 96, 97), (49, 48, 56), (0, 78, 98, 87), (49, 56, 63), (27, 20, 89, 90), (49, 63, 70), (35, 27, 90, 92), (49, 70, 77), (64, 57, 95, 96), (49, 77, 84), (82, 81, 3, 4), (80, 79, 1, 2), (57, 50, 94, 95), (49, 84, 85), (83, 82, 4, 5), (81, 80, 2, 3), (79, 78, 0, 1), (84, 83, 5, 85), (93, 92, 104, 105), (87, 98, 110, 99), (96, 95, 107, 108), (89, 88, 100, 101), (92, 90, 102, 104), (95, 94, 106, 107), (88, 86, 34, 100), (98, 97, 109, 110), (94, 93, 105, 106), (86, 87, 99, 34), (97, 96, 108, 109), (90, 89, 101, 102), (105, 104, 115, 116), (99, 110, 121, 111), (108, 107, 118, 119), (101, 100, 112, 113), (104, 102, 114, 115), (107, 106, 117, 118), (100, 34, 91, 112), (110, 109, 120, 121), (106, 105, 116, 117), (34, 99, 111, 91), (109, 108, 119, 120), (102, 101, 113, 114), (119, 118, 130, 131), (113, 112, 123, 124), (115, 114, 125, 127), (118, 117, 129, 130), (112, 91, 103, 123), (121, 120, 132, 133), (117, 116, 128, 129), (91, 111, 122, 103), (120, 119, 131, 132), (114, 113, 124, 125), (116, 115, 127, 128), (111, 121, 133, 122), (122, 126, 103), (103, 126, 123), (123, 126, 124), (124, 126, 125), (125, 126, 127), (127, 126, 128), (128, 126, 129), (129, 126, 130), (130, 126, 131), (131, 126, 132), (132, 126, 133), (133, 126, 122)])
me_sphere.polygons.foreach_set('use_smooth', [True] * 144)
me_sphere.use_remesh_preserve_volume = False
me_sphere.use_remesh_preserve_attributes = False
me_sphere.use_mirror_vertex_groups = False
me_sphere.update()
me_plane = bpy.data.meshes.new('Plane')
me_plane.from_pydata([(-1.247, -0.8965, 1.866e-08), (1.242, -0.8965, -1.827e-08), (-1.247, 0.9254, 1.866e-08), (1.242, 0.9254, -1.827e-08), (-1.247, 0.7747, 1.866e-08), (-1.247, 0.2996, 1.866e-08), (-1.247, -0.2335, 1.866e-08), (-1.247, -0.7304, 1.866e-08), (1.242, -0.7304, -1.827e-08), (1.242, -0.2335, -1.827e-08), (1.242, 0.2996, -1.827e-08), (1.242, 0.7747, -1.827e-08), (-1.247, -0.8965, 1.866e-08), (-1.146, -0.8965, 2.991e-08), (-0.9671, -0.8965, 3.527e-08), (-0.101, -0.8965, -1.125e-08), (0.1322, -0.8965, -9.982e-09), (-0.8588, 0.7747, 2.945e-08), (1.148, -0.8965, -4.893e-08), (1.148, 0.9254, -4.893e-08), (-0.8588, 0.2996, 2.945e-08), (0.1322, 0.9254, -9.982e-09), (-0.101, 0.9254, -1.125e-08), (-0.9671, 0.9254, 3.527e-08), (-1.146, 0.9254, 2.991e-08), (-1.247, 0.9254, 1.866e-08), (1.148, -0.7304, -4.893e-08), (-0.8588, -0.2335, 2.945e-08), (0.1322, -0.7304, -9.982e-09), (-0.101, -0.7304, -1.125e-08), (-0.9671, -0.7304, 3.527e-08), (-1.146, -0.7304, 2.991e-08), (-1.247, -0.7304, 1.866e-08), (1.148, -0.2335, -4.893e-08), (-0.8588, -0.7304, 2.945e-08), (0.1322, -0.2335, -9.982e-09), (-0.101, -0.2335, -1.125e-08), (-0.9671, -0.2335, 3.527e-08), (-1.146, -0.2335, 2.991e-08), (-1.247, -0.2335, 1.866e-08), (1.148, 0.2996, -4.893e-08), (-0.8588, 0.9254, 2.945e-08), (0.1322, 0.2996, -9.982e-09), (-0.101, 0.2996, -1.125e-08), (-0.9671, 0.2996, 3.527e-08), (-1.146, 0.2996, 2.991e-08), (-1.247, 0.2996, 1.866e-08), (1.148, 0.7747, -4.893e-08), (-0.8588, -0.8965, 2.945e-08), (0.1322, 0.7747, -9.982e-09), (-0.101, 0.7747, -1.125e-08), (-0.9671, 0.7747, 3.527e-08), (-1.146, 0.7747, 2.991e-08), (-1.247, 0.7747, 1.866e-08), (-0.1326, 0.7366, -0.04749), (-0.8146, 0.7366, -0.04749), (-0.1326, 0.309, -0.04749), (-0.8146, 0.309, -0.04749), (-0.1389, -0.2584, -0.04749), (-0.821, -0.2584, -0.04749), (1.097, -0.7056, -0.04749), (0.183, -0.7056, -0.04749), (-0.9761, -0.7056, -0.04749), (-1.137, -0.7056, -0.04749), (-0.1389, -0.7056, -0.04749), (-0.821, -0.7056, -0.04749), (1.097, -0.2584, -0.04749), (0.183, -0.2584, -0.04749), (-0.9761, -0.2584, -0.04749), (-1.137, -0.2584, -0.04749), (1.097, 0.3233, -0.04749), (0.183, 0.3233, -0.04749), (-0.9761, 0.3233, -0.04749), (-1.137, 0.3233, -0.04749), (1.097, 0.7509, -0.04749), (0.183, 0.7509, -0.04749), (-0.9761, 0.7509, -0.04749), (-1.137, 0.7509, -0.04749), (-0.1667, 0.7152, 0.007036), (-0.7805, 0.7152, 0.007036), (-0.1667, 0.3304, 0.007036), (-0.7805, 0.3304, 0.007036), (-0.173, -0.2807, 0.007036), (-0.7869, -0.2807, 0.007036), (1.052, -0.6832, 0.007036), (0.2287, -0.6832, 0.007036), (-0.9841, -0.6832, 0.007036), (-1.129, -0.6832, 0.007036), (-0.173, -0.6832, 0.007036), (-0.7869, -0.6832, 0.007036), (1.052, -0.2807, 0.007036), (0.2287, -0.2807, 0.007036), (-0.9841, -0.2807, 0.007036), (-1.129, -0.2807, 0.007036), (1.052, 0.3447, 0.007036), (0.2287, 0.3447, 0.007036), (-0.9841, 0.3447, 0.007036), (-1.129, 0.3447, 0.007036), (1.052, 0.7296, 0.007036), (0.2287, 0.7296, 0.007036), (-0.9841, 0.7296, 0.007036), (-1.129, 0.7296, 0.007036)], [], [(47, 11, 3, 19), (18, 1, 8, 26), (26, 8, 9, 33), (33, 9, 10, 40), (40, 10, 11, 47), (5, 46, 53, 4), (46, 45, 52, 53), (51, 52, 77, 76), (26, 33, 66, 60), (43, 42, 49, 50), (33, 40, 42, 35), (6, 39, 46, 5), (39, 38, 45, 46), (38, 37, 44, 45), (27, 36, 43, 20), (36, 35, 42, 43), (17, 20, 57, 55), (44, 20, 17, 51), (7, 32, 39, 6), (32, 31, 38, 39), (27, 34, 65, 59), (49, 42, 71, 75), (29, 28, 35, 36), (16, 18, 26, 28), (37, 27, 20, 44), (0, 12, 32, 7), (12, 13, 31, 32), (13, 14, 30, 31), (48, 15, 29, 34), (15, 16, 28, 29), (47, 19, 21, 49), (30, 34, 27, 37), (4, 53, 25, 2), (53, 52, 24, 25), (52, 51, 23, 24), (17, 50, 22, 41), (50, 49, 21, 22), (51, 17, 41, 23), (14, 48, 34, 30), (28, 26, 60, 61), (58, 59, 83, 82), (73, 72, 96, 97), (55, 57, 81, 79), (57, 56, 80, 81), (60, 66, 90, 84), (71, 70, 94, 95), (45, 44, 72, 73), (40, 47, 74, 70), (37, 38, 69, 68), (31, 30, 62, 63), (50, 17, 55, 54), (38, 31, 63, 69), (52, 45, 73, 77), (30, 37, 68, 62), (44, 51, 76, 72), (29, 36, 58, 64), (34, 29, 64, 65), (47, 49, 75, 74), (36, 27, 59, 58), (42, 40, 70, 71), (43, 50, 54, 56), (20, 43, 56, 57), (35, 28, 61, 67), (33, 35, 67, 66), (97, 96, 100, 101), (81, 80, 78, 79), (84, 90, 91, 85), (87, 86, 92, 93), (89, 88, 82, 83), (94, 98, 99, 95), (70, 74, 98, 94), (74, 75, 99, 98), (61, 60, 84, 85), (69, 63, 87, 93), (76, 77, 101, 100), (63, 62, 86, 87), (62, 68, 92, 86), (77, 73, 97, 101), (65, 64, 88, 89), (64, 58, 82, 88), (72, 76, 100, 96), (66, 67, 91, 90), (67, 61, 85, 91), (56, 54, 78, 80), (68, 69, 93, 92), (59, 65, 89, 83), (54, 55, 79, 78), (75, 71, 95, 99)])
me_plane.use_remesh_preserve_volume = False
me_plane.use_remesh_preserve_attributes = False
me_plane.use_mirror_vertex_groups = False
me_plane.update()
me_cube = bpy.data.meshes.new('Cube')
me_cube.from_pydata([(1.0, 3.0, -1.0), (1.0, -1.0, -1.0), (-1.0, -1.0, -1.0), (-1.0, 3.0, -1.0), (1.0, 3.0, 1.9), (1.0, -1.0, 1.9), (-1.0, -1.0, 1.9), (-1.0, 3.0, 1.9), (0.6447, 3.0, -1.0), (-0.6886, 3.0, -1.0), (0.6447, -1.0, -1.0), (-0.6886, -1.0, -1.0), (0.6447, 3.0, 1.9), (-0.6886, 3.0, 1.9), (0.6447, -1.0, 1.9), (-0.6886, -1.0, 1.9), (1.0, 3.0, 0.1773), (1.0, 3.0, 1.625), (1.0, -1.0, 0.1773), (1.0, -1.0, 1.507), (-1.0, -1.0, 0.1773), (-1.0, -1.0, 1.627), (-1.0, 3.0, 0.1773), (-1.0, 3.0, 1.627), (0.6447, 3.0, 1.627), (0.6447, 3.0, 0.1773), (-0.6886, 3.0, 1.627), (-0.6886, 3.0, 0.1773), (1.0, 0.8523, -1.0), (1.0, -0.1508, -1.0), (-1.0, -0.1508, -1.0), (-1.0, 0.8523, -1.0), (1.0, 0.8523, 1.9), (1.0, -0.1508, 1.9), (-1.0, -0.1508, 1.9), (-1.0, 0.8523, 1.9), (0.6447, -0.1508, 1.9), (0.6447, 0.8523, 1.9), (-0.6886, -0.1508, 1.9), (-0.6886, 0.8523, 1.9), (0.6447, 0.8523, -1.0), (0.6447, -0.1508, -1.0), (-0.6886, 0.8523, -1.0), (-0.6886, -0.1508, -1.0), (-1.0, 0.8523, 0.1773), (-1.0, -0.1508, 0.1773), (-1.0, 0.8523, 1.627), (-1.0, -0.1508, 1.627), (1.0, -0.1508, 0.1773), (1.0, 0.8523, 0.1773), (1.0, -0.1508, 1.507), (1.0, 0.8523, 1.507), (1.015, -0.112, 1.496), (1.015, -0.1775, 1.556), (0.9782, -0.112, 1.496), (0.9782, -0.1775, 1.556), (1.015, 0.842, 1.496), (1.015, 0.9082, 1.558), (0.9782, 0.842, 1.496), (0.9782, 0.9082, 1.558), (0.9782, -0.1806, -1.008), (0.9782, -0.1128, -1.008), (1.015, -0.176, -1.008), (1.015, -0.1082, -1.008), (0.9782, -0.1835, 1.557), (0.9782, -0.1156, 1.495), (1.015, -0.1789, 1.557), (1.015, -0.111, 1.495), (1.015, 0.8411, 1.495), (1.015, 0.909, 1.557), (0.9782, 0.8458, 1.495), (0.9782, 0.9137, 1.557), (1.015, 0.8383, -1.008), (1.015, 0.9061, -1.008), (0.9782, 0.8429, -1.008), (0.9782, 0.9107, -1.008), (0.9782, -0.1806, -0.9596), (0.9782, -0.1128, -1.0), (1.015, -0.176, -0.9596), (1.015, -0.1082, -0.9596)], [], [(43, 30, 2, 11), (38, 15, 6, 34), (50, 19, 5, 33), (46, 23, 7, 35), (27, 22, 3, 9), (16, 25, 8, 0), (25, 27, 9, 8), (33, 5, 14, 36), (36, 14, 15, 38), (29, 41, 10, 1), (41, 43, 11, 10), (12, 13, 26, 24), (4, 12, 24, 17), (17, 24, 25, 16), (13, 7, 23, 26), (26, 23, 22, 27), (31, 3, 22, 44), (44, 22, 23, 46), (29, 1, 18, 48), (48, 18, 19, 50), (16, 49, 51, 17), (0, 28, 49, 16), (20, 45, 47, 21), (45, 44, 46, 47), (2, 30, 45, 20), (30, 31, 44, 45), (8, 9, 42, 40), (40, 42, 43, 41), (0, 8, 40, 28), (28, 40, 41, 29), (12, 37, 39, 13), (37, 36, 38, 39), (4, 32, 37, 12), (32, 33, 36, 37), (21, 47, 34, 6), (47, 46, 35, 34), (17, 51, 32, 4), (51, 50, 33, 32), (13, 39, 35, 7), (39, 38, 34, 35), (9, 3, 31, 42), (42, 31, 30, 43), (53, 55, 54, 52), (55, 59, 58, 54), (59, 57, 56, 58), (57, 53, 52, 56), (52, 54, 58, 56), (57, 59, 55, 53), (62, 60, 64, 66), (67, 65, 61, 63), (62, 66, 67, 63), (64, 60, 61, 65), (71, 75, 74, 70), (73, 69, 68, 72), (68, 70, 74, 72), (73, 75, 71, 69), (79, 77, 76, 78), (65, 67, 66, 64), (68, 69, 71, 70), (74, 75, 73, 72), (63, 61, 60, 62)])
me_cube.materials.append(mat_semigloss_white)
me_cube.use_remesh_preserve_volume = False
me_cube.use_remesh_preserve_attributes = False
me_cube.use_mirror_vertex_groups = False
me_cube.update()

# ---- objects
ob_untitled = bpy.data.objects.new('Untitled', me_plane_002)
ob_cube_003 = bpy.data.objects.new('Cube.003', me_cube_005)
ob_cube_002 = bpy.data.objects.new('Cube.002', me_cube_002)
ob_cube_001 = bpy.data.objects.new('Cube.001', me_cube_001)
ob_lamp = bpy.data.objects.new('Lamp', light_lamp)
ob_camera = bpy.data.objects.new('Camera', cam_camera)
ob_plane_001 = bpy.data.objects.new('Plane.001', me_plane_001)
ob_cube_006 = bpy.data.objects.new('Cube.006', me_cube_006)
ob_cube_005 = bpy.data.objects.new('Cube.005', me_cube_004)
ob_cube_004 = bpy.data.objects.new('Cube.004', me_cube_003)
ob_sphere = bpy.data.objects.new('Sphere', me_sphere)
ob_plane = bpy.data.objects.new('Plane', me_plane)
ob_cube = bpy.data.objects.new('Cube', me_cube)

# ---- transforms, parenting, visibility, modifiers, constraints
ob_untitled.location = (0.0, 0.3038, 0.0)
ob_untitled.scale = (0.9594, 0.4136, 1.0)
ob_untitled.lineart.crease_threshold = 0.0
ob_cube_003.location = (-1.865, 1.676, 0.8454)
ob_cube_003.rotation_euler = (0.006204, 0.007921, 0.7703)
ob_cube_003.lineart.crease_threshold = 0.0
_m = ob_cube_003.modifiers.new('Mirror', 'MIRROR')
_m.use_clip = True
_m = ob_cube_003.modifiers.new('Subsurf', 'SUBSURF')
_m.uv_smooth = 'PRESERVE_CORNERS'
_m.quality = 2
_m.levels = 2
_m.show_only_control_edges = False
ob_cube_002.location = (1.89, 1.634, 0.861)
ob_cube_002.rotation_euler = (0.006204, 0.007921, -0.8115)
ob_cube_002.lineart.crease_threshold = 0.0
_m = ob_cube_002.modifiers.new('Mirror', 'MIRROR')
_m.use_clip = True
_m = ob_cube_002.modifiers.new('Subsurf', 'SUBSURF')
_m.uv_smooth = 'PRESERVE_CORNERS'
_m.quality = 2
_m.levels = 2
_m.show_only_control_edges = False
ob_cube_001.location = (0.0, 2.068, 0.8527)
ob_cube_001.lineart.crease_threshold = 0.0
_m = ob_cube_001.modifiers.new('Mirror', 'MIRROR')
_m = ob_cube_001.modifiers.new('Subsurf', 'SUBSURF')
_m.uv_smooth = 'PRESERVE_CORNERS'
_m.quality = 2
_m.levels = 2
_m.show_only_control_edges = False
ob_lamp.location = (4.076, 1.005, 5.904)
ob_lamp.rotation_euler = (0.6503, 0.05522, 1.866)
ob_lamp.lock_rotations_4d = False
ob_lamp.empty_display_type = 'ARROWS'
ob_lamp.color = (0.0, 0.0, 0.0, 0.0)
ob_lamp.lineart.crease_threshold = 0.0
ob_camera.location = (7.481, -6.508, 5.344)
ob_camera.rotation_euler = (1.109, 0.01082, 0.8149)
ob_camera.lock_rotations_4d = False
ob_camera.empty_display_type = 'ARROWS'
ob_camera.color = (0.0, 0.0, 0.0, 0.0)
ob_camera.display_type = 'WIRE'
ob_camera.lineart.crease_threshold = 0.0
ob_plane_001.location = (-0.008414, 3.0, 1.925)
ob_plane_001.lineart.crease_threshold = 0.0
ob_cube_006.location = (-0.06458, 3.0, 2.604)
ob_cube_006.scale = (-2.063, -0.02661, -0.04852)
ob_cube_006.lineart.crease_threshold = 0.0
ob_cube_005.location = (-0.06458, 3.0, 1.194)
ob_cube_005.scale = (-2.118, -0.1054, -0.02513)
ob_cube_005.lineart.crease_threshold = 0.0
ob_cube_004.location = (-0.06458, 3.0, 1.194)
ob_cube_004.scale = (-2.063, -0.1054, -0.02513)
ob_cube_004.lineart.crease_threshold = 0.0
ob_sphere.location = (2.868, -0.02329, 1.261)
ob_sphere.rotation_euler = (-0.0, 1.571, 0.0)
ob_sphere.lineart.crease_threshold = 0.0
_m = ob_sphere.modifiers.new('Subsurf', 'SUBSURF')
_m.uv_smooth = 'PRESERVE_CORNERS'
_m.quality = 2
_m.show_only_control_edges = False
ob_plane.location = (2.944, 0.3508, 1.263)
ob_plane.rotation_euler = (-3.142, 1.571, 0.0)
ob_plane.scale = (1.0, 0.5185, 1.0)
ob_plane.lineart.crease_threshold = 0.0
ob_cube.location = (0.0, 0.0, 1.01)
ob_cube.scale = (2.944, 1.0, 1.0)
ob_cube.lock_rotations_4d = False
ob_cube.empty_display_type = 'ARROWS'
ob_cube.lineart.crease_threshold = 0.0

# ---- collection membership
col_collection_1.objects.link(ob_untitled)
col_collection_1.objects.link(ob_cube_003)
col_collection_1.objects.link(ob_cube_002)
col_collection_1.objects.link(ob_cube_001)
col_collection_1.objects.link(ob_lamp)
col_collection_1.objects.link(ob_camera)
col_collection_11.objects.link(ob_plane_001)
col_collection_11.objects.link(ob_cube_006)
col_collection_11.objects.link(ob_cube_005)
col_collection_11.objects.link(ob_cube_004)
col_collection_11.objects.link(ob_sphere)
col_collection_11.objects.link(ob_plane)
col_collection_11.objects.link(ob_cube)

# ---- scene / render settings (as saved in the file)
scene.camera = ob_camera
scene.frame_start = 1; scene.frame_end = 250; scene.frame_set(2)
scene.render.engine = 'BLENDER_EEVEE_NEXT'
scene.render.resolution_percentage = 50
scene.render.dither_intensity = 0.0
scene.cycles.use_denoising = False
scene.cycles.samples = 10
scene.cycles.sampling_pattern = 'TABULATED_SOBOL'
scene.cycles.light_sampling_threshold = 0.0
scene.cycles.use_adaptive_sampling = False
scene.cycles.use_light_tree = False
scene.cycles.blur_glossy = 0.0
scene.cycles.pixel_filter_type = 'GAUSSIAN'
scene.cycles.sample_clamp_indirect = 0.0
scene.view_settings.view_transform = 'Standard'
bpy.context.view_layer.update()
